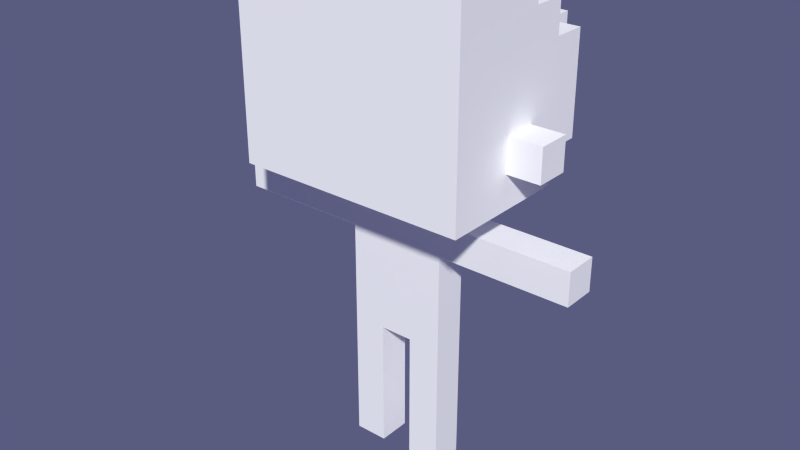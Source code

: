 # Source: motion_walk0.blend  (saved by Blender 2.76.0; exported with 4.5.12 LTS)
import bpy
from mathutils import Matrix  # noqa: F401  (used for matrix-valued properties, if any)

bpy.ops.wm.read_factory_settings(use_empty=True)
scene = bpy.context.scene
scene.name = 'Scene'

# ---- collections
col_collection_1 = bpy.data.collections.new('Collection 1'); scene.collection.children.link(col_collection_1)

# ---- materials (node trees are filled in below, after node groups)
mat_palette = bpy.data.materials.new('palette')
mat_palette.alpha_threshold = 0.0
mat_palette.use_transparent_shadow = False
mat_palette.diffuse_color = (1.0, 1.0, 1.0, 1.0)
mat_palette.specular_color = (0.0, 0.0, 0.0)
mat_palette.roughness = 0.5
mat_palette.specular_intensity = 1.0

# ---- material node trees

# ---- world
world_world = bpy.data.worlds.new('World'); scene.world = world_world
world_world.color = (0.1006, 0.104, 0.214)
world_world.use_sun_shadow = False
world_world.sun_shadow_jitter_overblur = 0.0
world_world.cycles.sampling_method = 'MANUAL'
world_world.cycles.sample_map_resolution = 256

# ---- meshes
me_base = bpy.data.meshes.new('base')
me_base.from_pydata([(-5.5, 8.0, 0.5), (-4.5, 11.0, 0.5), (-4.5, 10.0, -0.5), (-3.5, 9.0, 2.5), (-3.5, 10.0, 1.5), (-3.5, 9.0, 0.5), (-3.5, 9.0, -0.5), (-3.5, 10.0, -1.5), (-3.5, 11.0, 2.5), (-3.5, 11.0, -1.5), (-3.5, 12.0, 1.5), (-3.5, 12.0, 0.5), (-3.5, 11.0, 1.5), (-3.5, 11.0, -0.5), (-3.5, 12.0, -1.5), (-3.5, 11.0, -2.5), (-3.5, 13.0, 1.5), (-3.5, 13.0, -0.5), (-3.5, 12.0, -0.5), (-3.5, 13.0, -2.5), (-3.5, 13.0, 2.5), (-3.5, 14.0, 1.5), (-3.5, 13.0, 0.5), (-3.5, 14.0, -0.5), (-3.5, 15.0, 2.5), (-3.5, 14.0, 2.5), (-3.5, 15.0, 1.5), (-3.5, 14.0, 0.5), (-3.5, 15.0, 0.5), (-2.5, 10.0, -1.5), (-2.5, 11.0, -2.5), (-2.5, 10.0, -2.5), (-2.5, 12.0, -2.5), (-2.5, 11.0, -3.5), (-2.5, 13.0, -3.5), (-2.5, 14.0, -2.5), (-2.5, 15.0, -1.5), (-2.5, 14.0, -0.5), (-1.5, 0.0, 0.5), (-1.5, 3.0, 0.5), (-1.5, 4.0, -0.5), (-1.5, 5.0, 0.5), (-1.5, 6.0, 0.5), (-1.5, 6.0, -0.5), (-1.5, 7.0, -0.5), (-1.5, 14.0, -3.5), (-1.5, 13.0, -2.5), (-1.5, 15.0, -2.5), (-1.5, 14.0, -1.5), (-0.5, 9.0, 0.5), (0.5, 1.0, 0.5), (0.5, 1.0, -0.5), (0.5, 3.0, 0.5), (0.5, 4.0, 0.5), (0.5, 3.0, -0.5), (-0.5, 1.0, -0.5), (-0.5, 3.0, 0.5), (-0.5, 4.0, -0.5), (0.5, 8.0, 0.5), (0.5, 9.0, -0.5), (1.5, 1.0, 0.5), (1.5, 2.0, -0.5), (1.5, 2.0, 0.5), (1.5, 4.0, -0.5), (1.5, 5.0, 0.5), (1.5, 6.0, -0.5), (1.5, 7.0, 0.5), (1.5, 14.0, -1.5), (2.5, 9.0, -1.5), (2.5, 10.0, -3.5), (2.5, 11.0, -2.5), (2.5, 13.0, -2.5), (2.5, 14.0, -0.5), (2.5, 15.0, -1.5), (3.5, 9.0, 0.5), (3.5, 10.0, -0.5), (3.5, 9.0, -1.5), (3.5, 10.0, 2.5), (3.5, 11.0, 1.5), (3.5, 10.0, 1.5), (3.5, 11.0, -1.5), (3.5, 11.0, -0.5), (3.5, 12.0, 1.5), (3.5, 11.0, 0.5), (3.5, 12.0, -0.5), (3.5, 12.0, -1.5), (3.5, 11.0, -2.5), (3.5, 13.0, 0.5), (3.5, 12.0, 0.5), (3.5, 14.0, 1.5), (3.5, 13.0, 1.5), (3.5, 13.0, -0.5), (3.5, 14.0, -1.5), (3.5, 14.0, 2.5), (3.5, 15.0, 2.5), (3.5, 15.0, 1.5), (3.5, 14.0, 0.5), (3.5, 15.0, -0.5), (4.5, 11.0, 0.5), (-2.5, 9.0, 2.5), (-3.5, 10.0, 2.5), (-2.5, 11.0, 2.5), (-3.5, 12.0, 2.5), (-2.5, 14.0, 2.5), (-1.5, 10.0, 2.5), (-2.5, 10.0, 2.5), (-1.5, 13.0, 2.5), (-2.5, 12.0, 2.5), (-2.5, 13.0, 2.5), (-1.5, 15.0, 2.5), (-1.5, 9.0, 2.5), (-0.5, 10.0, 2.5), (-1.5, 11.0, 2.5), (-0.5, 12.0, 2.5), (-1.5, 12.0, 2.5), (-0.5, 14.0, 2.5), (-1.5, 14.0, 2.5), (0.5, 10.0, 2.5), (0.5, 11.0, 2.5), (-0.5, 11.0, 2.5), (0.5, 13.0, 2.5), (-0.5, 13.0, 2.5), (1.5, 9.0, 2.5), (1.5, 11.0, 2.5), (0.5, 12.0, 2.5), (1.5, 13.0, 2.5), (1.5, 14.0, 2.5), (0.5, 15.0, 2.5), (0.5, 14.0, 2.5), (1.5, 10.0, 2.5), (2.5, 11.0, 2.5), (1.5, 12.0, 2.5), (2.5, 10.0, 2.5), (3.5, 11.0, 2.5), (2.5, 12.0, 2.5), (3.5, 12.0, 2.5), (3.5, 13.0, 2.5), (2.5, 13.0, 2.5), (2.5, 14.0, 2.5), (-5.5, 7.0, 0.5), (-4.5, 8.0, 0.5), (-3.5, 10.0, 0.5), (-2.5, 8.0, 0.5), (-3.5, 8.0, 0.5), (-3.5, 7.0, 0.5), (-1.5, 8.0, 0.5), (-2.5, 7.0, 0.5), (-0.5, 0.0, 0.5), (-1.5, 1.0, 0.5), (-0.5, 1.0, 0.5), (-0.5, 2.0, 0.5), (-1.5, 2.0, 0.5), (-0.5, 5.0, 0.5), (-1.5, 4.0, 0.5), (-0.5, 7.0, 0.5), (-1.5, 7.0, 0.5), (0.5, 6.0, 0.5), (-0.5, 6.0, 0.5), (0.5, 7.0, 0.5), (-0.5, 8.0, 0.5), (1.5, 3.0, 0.5), (0.5, 2.0, 0.5), (1.5, 4.0, 0.5), (0.5, 5.0, 0.5), (1.5, 6.0, 0.5), (2.5, 8.0, 0.5), (1.5, 8.0, 0.5), (3.5, 7.0, 0.5), (2.5, 7.0, 0.5), (4.5, 8.0, 0.5), (3.5, 8.0, 0.5), (3.5, 10.0, 0.5), (5.5, 7.0, 0.5), (5.5, 8.0, 0.5), (-4.5, 8.0, -0.5), (-3.5, 7.0, -0.5), (-3.5, 8.0, -0.5), (-2.5, 15.0, -0.5), (-2.5, 7.0, -0.5), (-1.5, 8.0, -0.5), (-1.5, 0.0, -0.5), (-1.5, 1.0, -0.5), (-1.5, 2.0, -0.5), (-0.5, 2.0, -0.5), (-1.5, 3.0, -0.5), (-0.5, 3.0, -0.5), (-1.5, 5.0, -0.5), (-0.5, 7.0, -0.5), (-0.5, 5.0, -0.5), (0.5, 5.0, -0.5), (-0.5, 6.0, -0.5), (-0.5, 8.0, -0.5), (0.5, 7.0, -0.5), (1.5, 1.0, -0.5), (0.5, 2.0, -0.5), (1.5, 3.0, -0.5), (0.5, 4.0, -0.5), (1.5, 5.0, -0.5), (0.5, 6.0, -0.5), (0.5, 8.0, -0.5), (1.5, 7.0, -0.5), (2.5, 7.0, -0.5), (2.5, 8.0, -0.5), (4.5, 7.0, -0.5), (4.5, 10.0, -0.5), (4.5, 8.0, -0.5), (5.5, 8.0, -0.5), (-3.5, 9.0, -1.5), (-2.5, 9.0, -1.5), (-3.5, 13.0, -1.5), (-3.5, 14.0, -1.5), (-2.5, 13.0, -1.5), (-1.5, 15.0, -1.5), (3.5, 10.0, -1.5), (2.5, 13.0, -1.5), (3.5, 13.0, -1.5), (-3.5, 10.0, -2.5), (-3.5, 12.0, -2.5), (-2.5, 9.0, -2.5), (-1.5, 9.0, -2.5), (-2.5, 13.0, -2.5), (-1.5, 10.0, -2.5), (-1.5, 14.0, -2.5), (-0.5, 15.0, -2.5), (0.5, 9.0, -2.5), (0.5, 14.0, -2.5), (0.5, 10.0, -2.5), (0.5, 15.0, -2.5), (1.5, 13.0, -2.5), (1.5, 14.0, -2.5), (2.5, 14.0, -2.5), (2.5, 10.0, -2.5), (2.5, 12.0, -2.5), (3.5, 13.0, -2.5), (3.5, 12.0, -2.5), (-2.5, 10.0, -3.5), (-2.5, 12.0, -3.5), (-1.5, 11.0, -3.5), (-1.5, 13.0, -3.5), (-0.5, 10.0, -3.5), (-0.5, 12.0, -3.5), (-1.5, 12.0, -3.5), (-0.5, 13.0, -3.5), (-0.5, 14.0, -3.5), (0.5, 11.0, -3.5), (-0.5, 11.0, -3.5), (0.5, 13.0, -3.5), (0.5, 10.0, -3.5), (1.5, 12.0, -3.5), (0.5, 12.0, -3.5), (0.5, 14.0, -3.5), (1.5, 13.0, -3.5), (2.5, 11.0, -3.5), (1.5, 11.0, -3.5), (2.5, 12.0, -3.5), (-0.5, 0.0, -0.5), (0.5, 0.0, -0.5), (1.5, 0.0, -0.5), (1.5, 0.0, 0.5), (0.5, 0.0, 0.5), (-0.5, 4.0, 0.5), (-5.5, 7.0, -0.5), (-4.5, 7.0, -0.5), (-4.5, 7.0, 0.5), (3.5, 7.0, -0.5), (5.5, 7.0, -0.5), (4.5, 7.0, 0.5), (0.5, 9.0, 2.5), (-0.5, 9.0, 2.5), (0.5, 9.0, 1.5), (3.5, 9.0, 1.5), (3.5, 9.0, 2.5), (2.5, 9.0, 2.5), (-3.5, 9.0, 1.5), (-2.5, 9.0, 0.5), (-1.5, 9.0, 1.5), (-2.5, 9.0, 1.5), (0.5, 9.0, 0.5), (-0.5, 9.0, 1.5), (1.5, 9.0, 1.5), (2.5, 9.0, 1.5), (-1.5, 9.0, 0.5), (-1.5, 9.0, -0.5), (1.5, 9.0, 0.5), (2.5, 9.0, -0.5), (2.5, 9.0, 0.5), (-2.5, 9.0, -0.5), (-0.5, 9.0, -1.5), (-0.5, 9.0, -0.5), (1.5, 9.0, -1.5), (1.5, 9.0, -0.5), (3.5, 9.0, -0.5), (-1.5, 9.0, -1.5), (-0.5, 9.0, -2.5), (0.5, 9.0, -1.5), (1.5, 9.0, -2.5), (2.5, 9.0, -2.5), (-3.5, 10.0, -0.5), (-4.5, 10.0, 0.5), (4.5, 10.0, 0.5), (3.5, 10.0, -2.5), (2.5, 10.0, -1.5), (-1.5, 10.0, -3.5), (-0.5, 10.0, -2.5), (1.5, 10.0, -3.5), (1.5, 10.0, -2.5), (-5.5, 8.0, -0.5), (-2.5, 8.0, -0.5), (1.5, 8.0, -0.5), (3.5, 8.0, -0.5), (-3.5, 11.0, 0.5), (-4.5, 11.0, -0.5), (4.5, 11.0, -0.5), (2.5, 13.0, -3.5), (3.5, 14.0, -0.5), (-2.5, 14.0, -1.5), (2.5, 14.0, -1.5), (-0.5, 14.0, -2.5), (1.5, 14.0, -3.5), (-2.5, 15.0, 2.5), (-0.5, 15.0, 2.5), (0.5, 15.0, 1.5), (-0.5, 15.0, 1.5), (1.5, 15.0, 2.5), (2.5, 15.0, 2.5), (-2.5, 15.0, 1.5), (-1.5, 15.0, 1.5), (-0.5, 15.0, 0.5), (1.5, 15.0, 1.5), (2.5, 15.0, 1.5), (2.5, 15.0, 0.5), (-3.5, 15.0, -0.5), (-2.5, 15.0, 0.5), (-1.5, 15.0, 0.5), (0.5, 15.0, 0.5), (1.5, 15.0, 0.5), (0.5, 15.0, -0.5), (2.5, 15.0, -0.5), (3.5, 15.0, 0.5), (-1.5, 15.0, -0.5), (-0.5, 15.0, -1.5), (-0.5, 15.0, -0.5), (1.5, 15.0, -0.5), (0.5, 15.0, -1.5), (1.5, 15.0, -1.5), (1.5, 15.0, -2.5)], [], [(256, 257, 258, 259), (0, 306, 261, 139), (1, 311, 2, 298), (100, 4, 273, 3), (4, 141, 5, 273), (141, 297, 6, 5), (297, 7, 207, 6), (8, 12, 4, 100), (12, 310, 141, 4), (13, 9, 7, 297), (9, 15, 216, 7), (102, 10, 12, 8), (10, 11, 310, 12), (11, 18, 13, 310), (18, 14, 9, 13), (14, 217, 15, 9), (20, 16, 10, 102), (16, 22, 11, 10), (22, 17, 18, 11), (17, 209, 14, 18), (209, 19, 217, 14), (25, 21, 16, 20), (21, 27, 22, 16), (27, 23, 17, 22), (23, 210, 209, 17), (24, 26, 21, 25), (26, 28, 27, 21), (28, 331, 23, 27), (29, 31, 218, 208), (30, 33, 235, 31), (32, 236, 33, 30), (220, 34, 236, 32), (315, 35, 220, 211), (177, 36, 315, 37), (148, 181, 180, 38), (151, 182, 181, 148), (39, 184, 182, 151), (153, 40, 184, 39), (41, 186, 40, 153), (42, 43, 186, 41), (155, 44, 43, 42), (222, 45, 238, 46), (212, 47, 222, 48), (49, 288, 191, 159), (50, 51, 256, 259), (161, 194, 51, 50), (52, 54, 194, 161), (53, 196, 54, 52), (147, 255, 55, 149), (149, 55, 183, 150), (150, 183, 185, 56), (56, 185, 57, 260), (58, 199, 59, 277), (258, 257, 193, 60), (60, 193, 61, 62), (62, 61, 195, 160), (160, 195, 63, 162), (162, 63, 197, 64), (64, 197, 65, 164), (164, 65, 200, 66), (228, 251, 318, 229), (67, 229, 345, 344), (68, 296, 231, 301), (231, 69, 252, 70), (70, 252, 254, 232), (232, 254, 313, 71), (214, 71, 230, 316), (72, 316, 73, 337), (271, 270, 79, 77), (270, 74, 171, 79), (74, 291, 75, 171), (291, 76, 213, 75), (77, 79, 78, 133), (79, 171, 83, 78), (75, 213, 80, 81), (213, 300, 86, 80), (133, 78, 82, 135), (78, 83, 88, 82), (83, 81, 84, 88), (81, 80, 85, 84), (80, 86, 234, 85), (135, 82, 90, 136), (82, 88, 87, 90), (88, 84, 91, 87), (84, 85, 215, 91), (85, 234, 233, 215), (136, 90, 89, 93), (90, 87, 96, 89), (87, 91, 314, 96), (91, 215, 92, 314), (93, 89, 95, 94), (89, 96, 338, 95), (96, 314, 97, 338), (299, 204, 312, 98), (172, 265, 206, 173), (99, 105, 100, 3), (105, 101, 8, 100), (101, 107, 102, 8), (107, 108, 20, 102), (108, 103, 25, 20), (103, 319, 24, 25), (110, 104, 105, 99), (104, 112, 101, 105), (112, 114, 107, 101), (114, 106, 108, 107), (106, 116, 103, 108), (116, 109, 319, 103), (268, 111, 104, 110), (111, 119, 112, 104), (119, 113, 114, 112), (113, 121, 106, 114), (121, 115, 116, 106), (115, 320, 109, 116), (267, 117, 111, 268), (117, 118, 119, 111), (118, 124, 113, 119), (124, 120, 121, 113), (120, 128, 115, 121), (128, 127, 320, 115), (122, 129, 117, 267), (129, 123, 118, 117), (123, 131, 124, 118), (131, 125, 120, 124), (125, 126, 128, 120), (126, 323, 127, 128), (272, 132, 129, 122), (132, 130, 123, 129), (130, 134, 131, 123), (134, 137, 125, 131), (137, 138, 126, 125), (138, 324, 323, 126), (271, 77, 132, 272), (77, 133, 130, 132), (133, 135, 134, 130), (135, 136, 137, 134), (136, 93, 138, 137), (93, 94, 324, 138), (263, 140, 0, 139), (144, 143, 140, 263), (141, 310, 1, 298), (146, 142, 143, 144), (155, 145, 142, 146), (147, 149, 148, 38), (149, 150, 151, 148), (150, 56, 39, 151), (56, 260, 153, 39), (260, 152, 41, 153), (152, 157, 42, 41), (157, 154, 155, 42), (154, 159, 145, 155), (53, 163, 152, 260), (163, 156, 157, 152), (156, 158, 154, 157), (158, 58, 159, 154), (58, 277, 49, 159), (258, 60, 50, 259), (60, 62, 161, 50), (62, 160, 52, 161), (160, 162, 53, 52), (162, 64, 163, 53), (64, 164, 156, 163), (164, 66, 158, 156), (66, 166, 58, 158), (168, 165, 166, 66), (167, 170, 165, 168), (266, 169, 170, 167), (299, 98, 83, 171), (172, 173, 169, 266), (261, 306, 174, 262), (262, 174, 176, 175), (2, 311, 13, 297), (175, 176, 307, 178), (23, 331, 177, 37), (178, 307, 179, 44), (180, 181, 55, 255), (181, 182, 183, 55), (182, 184, 185, 183), (184, 40, 57, 185), (40, 186, 188, 57), (186, 43, 190, 188), (43, 44, 187, 190), (44, 179, 191, 187), (57, 188, 189, 196), (188, 190, 198, 189), (190, 187, 192, 198), (187, 191, 199, 192), (191, 288, 59, 199), (256, 51, 193, 257), (51, 194, 61, 193), (194, 54, 195, 61), (54, 196, 63, 195), (196, 189, 197, 63), (189, 198, 65, 197), (198, 192, 200, 65), (192, 199, 308, 200), (200, 308, 202, 201), (201, 202, 309, 264), (72, 337, 97, 314), (264, 309, 205, 203), (75, 81, 312, 204), (203, 205, 206, 265), (207, 7, 29, 208), (209, 210, 315, 211), (315, 36, 212, 48), (67, 344, 73, 316), (68, 301, 213, 76), (214, 316, 92, 215), (216, 15, 30, 31), (15, 217, 32, 30), (217, 19, 220, 32), (218, 31, 221, 219), (220, 35, 222, 46), (219, 221, 303, 293), (222, 47, 223, 317), (293, 303, 226, 224), (317, 223, 227, 225), (224, 226, 305, 295), (225, 227, 345, 229), (295, 305, 231, 296), (228, 229, 230, 71), (231, 70, 86, 300), (70, 232, 234, 86), (232, 71, 233, 234), (235, 33, 237, 302), (33, 236, 241, 237), (236, 34, 238, 241), (302, 237, 245, 239), (237, 241, 240, 245), (241, 238, 242, 240), (238, 45, 243, 242), (239, 245, 244, 247), (245, 240, 249, 244), (240, 242, 246, 249), (242, 243, 250, 246), (247, 244, 253, 304), (244, 249, 248, 253), (249, 246, 251, 248), (246, 250, 318, 251), (304, 253, 252, 69), (253, 248, 254, 252), (248, 251, 313, 254), (180, 255, 147, 38), (57, 196, 53, 260), (261, 262, 263, 139), (262, 175, 144, 263), (175, 178, 146, 144), (178, 44, 155, 146), (200, 201, 168, 66), (201, 264, 167, 168), (264, 203, 266, 167), (203, 265, 172, 266), (273, 276, 99, 3), (276, 275, 110, 99), (275, 278, 268, 110), (278, 269, 267, 268), (269, 279, 122, 267), (279, 280, 272, 122), (280, 270, 271, 272), (5, 274, 276, 273), (274, 281, 275, 276), (281, 49, 278, 275), (49, 277, 269, 278), (277, 283, 279, 269), (283, 285, 280, 279), (285, 74, 270, 280), (6, 286, 274, 5), (286, 282, 281, 274), (282, 288, 49, 281), (59, 290, 283, 277), (290, 284, 285, 283), (284, 291, 74, 285), (207, 208, 286, 6), (208, 292, 282, 286), (292, 287, 288, 282), (287, 294, 59, 288), (294, 289, 290, 59), (289, 68, 284, 290), (68, 76, 291, 284), (218, 219, 292, 208), (219, 293, 287, 292), (293, 224, 294, 287), (224, 295, 289, 294), (295, 296, 68, 289), (2, 297, 141, 298), (75, 204, 299, 171), (216, 31, 29, 7), (231, 300, 213, 301), (235, 302, 221, 31), (302, 239, 303, 221), (239, 247, 226, 303), (247, 304, 305, 226), (304, 69, 231, 305), (0, 140, 174, 306), (140, 143, 176, 174), (143, 142, 307, 176), (142, 145, 179, 307), (145, 159, 191, 179), (58, 166, 308, 199), (166, 165, 202, 308), (165, 170, 309, 202), (170, 169, 205, 309), (169, 173, 206, 205), (1, 310, 13, 311), (83, 98, 312, 81), (209, 211, 220, 19), (214, 215, 233, 71), (220, 46, 238, 34), (228, 71, 313, 251), (23, 37, 315, 210), (72, 314, 92, 316), (315, 48, 222, 35), (67, 316, 230, 229), (222, 317, 243, 45), (317, 225, 250, 243), (225, 229, 318, 250), (24, 319, 325, 26), (319, 109, 326, 325), (109, 320, 322, 326), (320, 127, 321, 322), (127, 323, 328, 321), (323, 324, 329, 328), (324, 94, 95, 329), (26, 325, 332, 28), (325, 326, 333, 332), (326, 322, 327, 333), (322, 321, 334, 327), (321, 328, 335, 334), (328, 329, 330, 335), (329, 95, 338, 330), (28, 332, 177, 331), (332, 333, 339, 177), (333, 327, 341, 339), (327, 334, 336, 341), (334, 335, 342, 336), (335, 330, 337, 342), (330, 338, 97, 337), (177, 339, 212, 36), (339, 341, 340, 212), (341, 336, 343, 340), (336, 342, 344, 343), (342, 337, 73, 344), (212, 340, 223, 47), (340, 343, 227, 223), (343, 344, 345, 227)])
_uv = me_base.uv_layers.new(name='UVMap')
_uv.uv.foreach_set('vector', [0.0332, 0.5, 0.0332, 0.5, 0.0332, 0.5, 0.0332, 0.5, 0.0332, 0.5, 0.0332, 0.5, 0.0332, 0.5, 0.0332, 0.5, 0.0332, 0.5, 0.0332, 0.5, 0.0332, 0.5, 0.0332, 0.5, 0.05664, 0.5, 0.05664, 0.5, 0.05664, 0.5, 0.05664, 0.5, 0.0332, 0.5, 0.0332, 0.5, 0.0332, 0.5, 0.0332, 0.5, 0.0332, 0.5, 0.0332, 0.5, 0.0332, 0.5, 0.0332, 0.5, 0.0332, 0.5, 0.0332, 0.5, 0.0332, 0.5, 0.0332, 0.5, 0.0332, 0.5, 0.0332, 0.5, 0.0332, 0.5, 0.0332, 0.5, 0.0332, 0.5, 0.0332, 0.5, 0.0332, 0.5, 0.0332, 0.5, 0.0332, 0.5, 0.0332, 0.5, 0.0332, 0.5, 0.0332, 0.5, 0.0332, 0.5, 0.0332, 0.5, 0.0332, 0.5, 0.0332, 0.5, 0.0332, 0.5, 0.0332, 0.5, 0.0332, 0.5, 0.0332, 0.5, 0.0332, 0.5, 0.0332, 0.5, 0.0332, 0.5, 0.0332, 0.5, 0.0332, 0.5, 0.0332, 0.5, 0.0332, 0.5, 0.0332, 0.5, 0.0332, 0.5, 0.0332, 0.5, 0.0332, 0.5, 0.0332, 0.5, 0.0332, 0.5, 0.0332, 0.5, 0.0332, 0.5, 0.0332, 0.5, 0.0332, 0.5, 0.0332, 0.5, 0.0332, 0.5, 0.0332, 0.5, 0.0332, 0.5, 0.0332, 0.5, 0.0332, 0.5, 0.0332, 0.5, 0.0332, 0.5, 0.0332, 0.5, 0.0332, 0.5, 0.0332, 0.5, 0.0332, 0.5, 0.0332, 0.5, 0.0332, 0.5, 0.0332, 0.5, 0.0332, 0.5, 0.0332, 0.5, 0.0332, 0.5, 0.0332, 0.5, 0.0332, 0.5, 0.0332, 0.5, 0.0332, 0.5, 0.0332, 0.5, 0.0332, 0.5, 0.0332, 0.5, 0.0332, 0.5, 0.0332, 0.5, 0.0332, 0.5, 0.0332, 0.5, 0.0332, 0.5, 0.0332, 0.5, 0.0332, 0.5, 0.0332, 0.5, 0.0332, 0.5, 0.0332, 0.5, 0.0332, 0.5, 0.0332, 0.5, 0.0332, 0.5, 0.0332, 0.5, 0.0332, 0.5, 0.0332, 0.5, 0.0332, 0.5, 0.0332, 0.5, 0.0332, 0.5, 0.0332, 0.5, 0.0332, 0.5, 0.0332, 0.5, 0.0332, 0.5, 0.0332, 0.5, 0.0332, 0.5, 0.0332, 0.5, 0.0332, 0.5, 0.0332, 0.5, 0.0332, 0.5, 0.0332, 0.5, 0.0332, 0.5, 0.0332, 0.5, 0.0332, 0.5, 0.0332, 0.5, 0.0332, 0.5, 0.0332, 0.5, 0.0332, 0.5, 0.0332, 0.5, 0.0332, 0.5, 0.0332, 0.5, 0.0332, 0.5, 0.0332, 0.5, 0.0332, 0.5, 0.0332, 0.5, 0.0332, 0.5, 0.0332, 0.5, 0.0332, 0.5, 0.0332, 0.5, 0.0332, 0.5, 0.0332, 0.5, 0.0332, 0.5, 0.0332, 0.5, 0.0332, 0.5, 0.0332, 0.5, 0.0332, 0.5, 0.0332, 0.5, 0.0332, 0.5, 0.0332, 0.5, 0.9629, 0.5, 0.9629, 0.5, 0.9629, 0.5, 0.9629, 0.5, 0.9629, 0.5, 0.9629, 0.5, 0.9629, 0.5, 0.9629, 0.5, 0.9629, 0.5, 0.9629, 0.5, 0.9629, 0.5, 0.9629, 0.5, 0.9629, 0.5, 0.9629, 0.5, 0.9629, 0.5, 0.9629, 0.5, 0.0332, 0.5, 0.0332, 0.5, 0.0332, 0.5, 0.0332, 0.5, 0.0332, 0.5, 0.0332, 0.5, 0.0332, 0.5, 0.0332, 0.5, 0.0332, 0.5, 0.0332, 0.5, 0.0332, 0.5, 0.0332, 0.5, 0.0332, 0.5, 0.0332, 0.5, 0.0332, 0.5, 0.0332, 0.5, 0.0332, 0.5, 0.0332, 0.5, 0.0332, 0.5, 0.0332, 0.5, 0.0332, 0.5, 0.0332, 0.5, 0.0332, 0.5, 0.0332, 0.5, 0.9629, 0.5, 0.9629, 0.5, 0.9629, 0.5, 0.9629, 0.5, 0.0332, 0.5, 0.0332, 0.5, 0.0332, 0.5, 0.0332, 0.5, 0.0332, 0.5, 0.0332, 0.5, 0.0332, 0.5, 0.0332, 0.5, 0.0332, 0.5, 0.0332, 0.5, 0.0332, 0.5, 0.0332, 0.5, 0.9629, 0.5, 0.9629, 0.5, 0.9629, 0.5, 0.9629, 0.5, 0.0332, 0.5, 0.0332, 0.5, 0.0332, 0.5, 0.0332, 0.5, 0.0332, 0.5, 0.0332, 0.5, 0.0332, 0.5, 0.0332, 0.5, 0.0332, 0.5, 0.0332, 0.5, 0.0332, 0.5, 0.0332, 0.5, 0.0332, 0.5, 0.0332, 0.5, 0.0332, 0.5, 0.0332, 0.5, 0.9629, 0.5, 0.9629, 0.5, 0.9629, 0.5, 0.9629, 0.5, 0.9629, 0.5, 0.9629, 0.5, 0.9629, 0.5, 0.9629, 0.5, 0.9629, 0.5, 0.9629, 0.5, 0.9629, 0.5, 0.9629, 0.5, 0.9629, 0.5, 0.9629, 0.5, 0.9629, 0.5, 0.9629, 0.5, 0.0332, 0.5, 0.0332, 0.5, 0.0332, 0.5, 0.0332, 0.5, 0.0332, 0.5, 0.0332, 0.5, 0.0332, 0.5, 0.0332, 0.5, 0.0332, 0.5, 0.0332, 0.5, 0.0332, 0.5, 0.0332, 0.5, 0.0332, 0.5, 0.0332, 0.5, 0.0332, 0.5, 0.0332, 0.5, 0.0332, 0.5, 0.0332, 0.5, 0.0332, 0.5, 0.0332, 0.5, 0.0332, 0.5, 0.0332, 0.5, 0.0332, 0.5, 0.0332, 0.5, 0.0332, 0.5, 0.0332, 0.5, 0.0332, 0.5, 0.0332, 0.5, 0.0332, 0.5, 0.0332, 0.5, 0.0332, 0.5, 0.0332, 0.5, 0.05664, 0.5, 0.05664, 0.5, 0.05664, 0.5, 0.05664, 0.5, 0.0332, 0.5, 0.0332, 0.5, 0.0332, 0.5, 0.0332, 0.5, 0.0332, 0.5, 0.0332, 0.5, 0.0332, 0.5, 0.0332, 0.5, 0.0332, 0.5, 0.0332, 0.5, 0.0332, 0.5, 0.0332, 0.5, 0.0332, 0.5, 0.0332, 0.5, 0.0332, 0.5, 0.0332, 0.5, 0.0332, 0.5, 0.0332, 0.5, 0.0332, 0.5, 0.0332, 0.5, 0.0332, 0.5, 0.0332, 0.5, 0.0332, 0.5, 0.0332, 0.5, 0.0332, 0.5, 0.0332, 0.5, 0.0332, 0.5, 0.0332, 0.5, 0.0332, 0.5, 0.0332, 0.5, 0.0332, 0.5, 0.0332, 0.5, 0.0332, 0.5, 0.0332, 0.5, 0.0332, 0.5, 0.0332, 0.5, 0.0332, 0.5, 0.0332, 0.5, 0.0332, 0.5, 0.0332, 0.5, 0.0332, 0.5, 0.0332, 0.5, 0.0332, 0.5, 0.0332, 0.5, 0.0332, 0.5, 0.0332, 0.5, 0.0332, 0.5, 0.0332, 0.5, 0.0332, 0.5, 0.0332, 0.5, 0.0332, 0.5, 0.0332, 0.5, 0.0332, 0.5, 0.0332, 0.5, 0.0332, 0.5, 0.0332, 0.5, 0.0332, 0.5, 0.0332, 0.5, 0.0332, 0.5, 0.0332, 0.5, 0.0332, 0.5, 0.0332, 0.5, 0.0332, 0.5, 0.0332, 0.5, 0.0332, 0.5, 0.0332, 0.5, 0.0332, 0.5, 0.0332, 0.5, 0.0332, 0.5, 0.0332, 0.5, 0.0332, 0.5, 0.0332, 0.5, 0.0332, 0.5, 0.0332, 0.5, 0.0332, 0.5, 0.0332, 0.5, 0.0332, 0.5, 0.0332, 0.5, 0.0332, 0.5, 0.0332, 0.5, 0.0332, 0.5, 0.0332, 0.5, 0.0332, 0.5, 0.0332, 0.5, 0.0332, 0.5, 0.0332, 0.5, 0.0332, 0.5, 0.0332, 0.5, 0.0332, 0.5, 0.0332, 0.5, 0.0332, 0.5, 0.0332, 0.5, 0.0332, 0.5, 0.0332, 0.5, 0.0332, 0.5, 0.0332, 0.5, 0.0332, 0.5, 0.0332, 0.5, 0.0332, 0.5, 0.0332, 0.5, 0.0332, 0.5, 0.0332, 0.5, 0.0332, 0.5, 0.0332, 0.5, 0.05664, 0.5, 0.05664, 0.5, 0.05664, 0.5, 0.05664, 0.5, 0.0332, 0.5, 0.0332, 0.5, 0.0332, 0.5, 0.0332, 0.5, 0.0332, 0.5, 0.0332, 0.5, 0.0332, 0.5, 0.0332, 0.5, 0.0332, 0.5, 0.0332, 0.5, 0.0332, 0.5, 0.0332, 0.5, 0.0332, 0.5, 0.0332, 0.5, 0.0332, 0.5, 0.0332, 0.5, 0.0332, 0.5, 0.0332, 0.5, 0.0332, 0.5, 0.0332, 0.5, 0.0332, 0.5, 0.0332, 0.5, 0.0332, 0.5, 0.0332, 0.5, 0.9941, 0.5, 0.9941, 0.5, 0.9941, 0.5, 0.9941, 0.5, 0.9941, 0.5, 0.9941, 0.5, 0.9941, 0.5, 0.9941, 0.5, 0.0332, 0.5, 0.0332, 0.5, 0.0332, 0.5, 0.0332, 0.5, 0.0332, 0.5, 0.0332, 0.5, 0.0332, 0.5, 0.0332, 0.5, 0.0332, 0.5, 0.0332, 0.5, 0.0332, 0.5, 0.0332, 0.5, 0.0332, 0.5, 0.0332, 0.5, 0.0332, 0.5, 0.0332, 0.5, 0.0332, 0.5, 0.0332, 0.5, 0.0332, 0.5, 0.0332, 0.5, 0.0332, 0.5, 0.0332, 0.5, 0.0332, 0.5, 0.0332, 0.5, 0.0332, 0.5, 0.0332, 0.5, 0.0332, 0.5, 0.0332, 0.5, 0.0332, 0.5, 0.0332, 0.5, 0.0332, 0.5, 0.0332, 0.5, 0.0332, 0.5, 0.0332, 0.5, 0.0332, 0.5, 0.0332, 0.5, 0.0332, 0.5, 0.0332, 0.5, 0.0332, 0.5, 0.0332, 0.5, 0.0332, 0.5, 0.0332, 0.5, 0.0332, 0.5, 0.0332, 0.5, 0.0332, 0.5, 0.0332, 0.5, 0.0332, 0.5, 0.0332, 0.5, 0.0332, 0.5, 0.0332, 0.5, 0.0332, 0.5, 0.0332, 0.5, 0.0332, 0.5, 0.0332, 0.5, 0.0332, 0.5, 0.0332, 0.5, 0.0332, 0.5, 0.0332, 0.5, 0.0332, 0.5, 0.0332, 0.5, 0.0332, 0.5, 0.0332, 0.5, 0.0332, 0.5, 0.0332, 0.5, 0.0332, 0.5, 0.0332, 0.5, 0.0332, 0.5, 0.0332, 0.5, 0.0332, 0.5, 0.0332, 0.5, 0.0332, 0.5, 0.0332, 0.5, 0.0332, 0.5, 0.0332, 0.5, 0.0332, 0.5, 0.0332, 0.5, 0.0332, 0.5, 0.0332, 0.5, 0.0332, 0.5, 0.0332, 0.5, 0.0332, 0.5, 0.0332, 0.5, 0.0332, 0.5, 0.0332, 0.5, 0.0332, 0.5, 0.0332, 0.5, 0.0332, 0.5, 0.0332, 0.5, 0.9941, 0.5, 0.9941, 0.5, 0.9941, 0.5, 0.9941, 0.5, 0.9941, 0.5, 0.9941, 0.5, 0.9941, 0.5, 0.9941, 0.5, 0.0332, 0.5, 0.0332, 0.5, 0.0332, 0.5, 0.0332, 0.5, 0.0332, 0.5, 0.0332, 0.5, 0.0332, 0.5, 0.0332, 0.5, 0.0332, 0.5, 0.0332, 0.5, 0.0332, 0.5, 0.0332, 0.5, 0.05664, 0.5, 0.05664, 0.5, 0.05664, 0.5, 0.05664, 0.5, 0.0332, 0.5, 0.0332, 0.5, 0.0332, 0.5, 0.0332, 0.5, 0.0332, 0.5, 0.0332, 0.5, 0.0332, 0.5, 0.0332, 0.5, 0.0332, 0.5, 0.0332, 0.5, 0.0332, 0.5, 0.0332, 0.5, 0.0332, 0.5, 0.0332, 0.5, 0.0332, 0.5, 0.0332, 0.5, 0.0332, 0.5, 0.0332, 0.5, 0.0332, 0.5, 0.0332, 0.5, 0.0332, 0.5, 0.0332, 0.5, 0.0332, 0.5, 0.0332, 0.5, 0.0332, 0.5, 0.0332, 0.5, 0.0332, 0.5, 0.0332, 0.5, 0.0332, 0.5, 0.0332, 0.5, 0.0332, 0.5, 0.0332, 0.5, 0.0332, 0.5, 0.0332, 0.5, 0.0332, 0.5, 0.0332, 0.5, 0.0332, 0.5, 0.0332, 0.5, 0.0332, 0.5, 0.0332, 0.5, 0.0332, 0.5, 0.0332, 0.5, 0.0332, 0.5, 0.0332, 0.5, 0.0332, 0.5, 0.0332, 0.5, 0.0332, 0.5, 0.0332, 0.5, 0.0332, 0.5, 0.0332, 0.5, 0.0332, 0.5, 0.0332, 0.5, 0.9629, 0.5, 0.9629, 0.5, 0.9629, 0.5, 0.9629, 0.5, 0.9629, 0.5, 0.9629, 0.5, 0.9629, 0.5, 0.9629, 0.5, 0.9629, 0.5, 0.9629, 0.5, 0.9629, 0.5, 0.9629, 0.5, 0.9629, 0.5, 0.9629, 0.5, 0.9629, 0.5, 0.9629, 0.5, 0.9629, 0.5, 0.9629, 0.5, 0.9629, 0.5, 0.9629, 0.5, 0.9629, 0.5, 0.9629, 0.5, 0.9629, 0.5, 0.9629, 0.5, 0.9629, 0.5, 0.9629, 0.5, 0.9629, 0.5, 0.9629, 0.5, 0.9629, 0.5, 0.9629, 0.5, 0.9629, 0.5, 0.9629, 0.5, 0.9629, 0.5, 0.9629, 0.5, 0.9629, 0.5, 0.9629, 0.5, 0.0332, 0.5, 0.0332, 0.5, 0.0332, 0.5, 0.0332, 0.5, 0.0332, 0.5, 0.0332, 0.5, 0.0332, 0.5, 0.0332, 0.5, 0.0332, 0.5, 0.0332, 0.5, 0.0332, 0.5, 0.0332, 0.5, 0.0332, 0.5, 0.0332, 0.5, 0.0332, 0.5, 0.0332, 0.5, 0.9629, 0.5, 0.9629, 0.5, 0.9629, 0.5, 0.9629, 0.5, 0.9629, 0.5, 0.9629, 0.5, 0.9629, 0.5, 0.9629, 0.5, 0.9629, 0.5, 0.9629, 0.5, 0.9629, 0.5, 0.9629, 0.5, 0.9629, 0.5, 0.9629, 0.5, 0.9629, 0.5, 0.9629, 0.5, 0.9629, 0.5, 0.9629, 0.5, 0.9629, 0.5, 0.9629, 0.5, 0.0332, 0.5, 0.0332, 0.5, 0.0332, 0.5, 0.0332, 0.5, 0.0332, 0.5, 0.0332, 0.5, 0.0332, 0.5, 0.0332, 0.5, 0.0332, 0.5, 0.0332, 0.5, 0.0332, 0.5, 0.0332, 0.5, 0.0332, 0.5, 0.0332, 0.5, 0.0332, 0.5, 0.0332, 0.5, 0.0332, 0.5, 0.0332, 0.5, 0.0332, 0.5, 0.0332, 0.5, 0.0332, 0.5, 0.0332, 0.5, 0.0332, 0.5, 0.0332, 0.5, 0.0332, 0.5, 0.0332, 0.5, 0.0332, 0.5, 0.0332, 0.5, 0.0332, 0.5, 0.0332, 0.5, 0.0332, 0.5, 0.0332, 0.5, 0.0332, 0.5, 0.0332, 0.5, 0.0332, 0.5, 0.0332, 0.5, 0.0332, 0.5, 0.0332, 0.5, 0.0332, 0.5, 0.0332, 0.5, 0.0332, 0.5, 0.0332, 0.5, 0.0332, 0.5, 0.0332, 0.5, 0.0332, 0.5, 0.0332, 0.5, 0.0332, 0.5, 0.0332, 0.5, 0.0332, 0.5, 0.0332, 0.5, 0.0332, 0.5, 0.0332, 0.5, 0.0332, 0.5, 0.0332, 0.5, 0.0332, 0.5, 0.0332, 0.5, 0.9629, 0.5, 0.9629, 0.5, 0.9629, 0.5, 0.9629, 0.5, 0.9629, 0.5, 0.9629, 0.5, 0.9629, 0.5, 0.9629, 0.5, 0.9629, 0.5, 0.9629, 0.5, 0.9629, 0.5, 0.9629, 0.5, 0.9629, 0.5, 0.9629, 0.5, 0.9629, 0.5, 0.9629, 0.5, 0.9629, 0.5, 0.9629, 0.5, 0.9629, 0.5, 0.9629, 0.5, 0.9629, 0.5, 0.9629, 0.5, 0.9629, 0.5, 0.9629, 0.5, 0.9629, 0.5, 0.9629, 0.5, 0.9629, 0.5, 0.9629, 0.5, 0.9629, 0.5, 0.9629, 0.5, 0.9629, 0.5, 0.9629, 0.5, 0.9629, 0.5, 0.9629, 0.5, 0.9629, 0.5, 0.9629, 0.5, 0.0332, 0.5, 0.0332, 0.5, 0.0332, 0.5, 0.0332, 0.5, 0.0332, 0.5, 0.0332, 0.5, 0.0332, 0.5, 0.0332, 0.5, 0.0332, 0.5, 0.0332, 0.5, 0.0332, 0.5, 0.0332, 0.5, 0.0332, 0.5, 0.0332, 0.5, 0.0332, 0.5, 0.0332, 0.5, 0.9629, 0.5, 0.9629, 0.5, 0.9629, 0.5, 0.9629, 0.5, 0.9629, 0.5, 0.9629, 0.5, 0.9629, 0.5, 0.9629, 0.5, 0.9629, 0.5, 0.9629, 0.5, 0.9629, 0.5, 0.9629, 0.5, 0.9629, 0.5, 0.9629, 0.5, 0.9629, 0.5, 0.9629, 0.5, 0.9629, 0.5, 0.9629, 0.5, 0.9629, 0.5, 0.9629, 0.5, 0.0332, 0.5, 0.0332, 0.5, 0.0332, 0.5, 0.0332, 0.5, 0.0332, 0.5, 0.0332, 0.5, 0.0332, 0.5, 0.0332, 0.5, 0.0332, 0.5, 0.0332, 0.5, 0.0332, 0.5, 0.0332, 0.5, 0.0332, 0.5, 0.0332, 0.5, 0.0332, 0.5, 0.0332, 0.5, 0.0332, 0.5, 0.0332, 0.5, 0.0332, 0.5, 0.0332, 0.5, 0.0332, 0.5, 0.0332, 0.5, 0.0332, 0.5, 0.0332, 0.5, 0.0332, 0.5, 0.0332, 0.5, 0.0332, 0.5, 0.0332, 0.5, 0.0332, 0.5, 0.0332, 0.5, 0.0332, 0.5, 0.0332, 0.5, 0.0332, 0.5, 0.0332, 0.5, 0.0332, 0.5, 0.0332, 0.5, 0.0332, 0.5, 0.0332, 0.5, 0.0332, 0.5, 0.0332, 0.5, 0.0332, 0.5, 0.0332, 0.5, 0.0332, 0.5, 0.0332, 0.5, 0.0332, 0.5, 0.0332, 0.5, 0.0332, 0.5, 0.0332, 0.5, 0.0332, 0.5, 0.0332, 0.5, 0.0332, 0.5, 0.0332, 0.5, 0.0332, 0.5, 0.0332, 0.5, 0.0332, 0.5, 0.0332, 0.5, 0.0332, 0.5, 0.0332, 0.5, 0.0332, 0.5, 0.0332, 0.5, 0.0332, 0.5, 0.0332, 0.5, 0.0332, 0.5, 0.0332, 0.5, 0.0332, 0.5, 0.0332, 0.5, 0.0332, 0.5, 0.0332, 0.5, 0.0332, 0.5, 0.0332, 0.5, 0.0332, 0.5, 0.0332, 0.5, 0.0332, 0.5, 0.0332, 0.5, 0.0332, 0.5, 0.0332, 0.5, 0.0332, 0.5, 0.0332, 0.5, 0.0332, 0.5, 0.0332, 0.5, 0.0332, 0.5, 0.0332, 0.5, 0.0332, 0.5, 0.0332, 0.5, 0.0332, 0.5, 0.0332, 0.5, 0.0332, 0.5, 0.0332, 0.5, 0.0332, 0.5, 0.0332, 0.5, 0.0332, 0.5, 0.0332, 0.5, 0.0332, 0.5, 0.0332, 0.5, 0.0332, 0.5, 0.0332, 0.5, 0.0332, 0.5, 0.0332, 0.5, 0.0332, 0.5, 0.0332, 0.5, 0.0332, 0.5, 0.0332, 0.5, 0.0332, 0.5, 0.0332, 0.5, 0.0332, 0.5, 0.0332, 0.5, 0.0332, 0.5, 0.0332, 0.5, 0.0332, 0.5, 0.0332, 0.5, 0.0332, 0.5, 0.0332, 0.5, 0.0332, 0.5, 0.0332, 0.5, 0.0332, 0.5, 0.0332, 0.5, 0.0332, 0.5, 0.0332, 0.5, 0.0332, 0.5, 0.0332, 0.5, 0.0332, 0.5, 0.0332, 0.5, 0.0332, 0.5, 0.0332, 0.5, 0.0332, 0.5, 0.0332, 0.5, 0.0332, 0.5, 0.0332, 0.5, 0.0332, 0.5, 0.0332, 0.5, 0.0332, 0.5, 0.0332, 0.5, 0.0332, 0.5, 0.0332, 0.5, 0.0332, 0.5, 0.0332, 0.5, 0.0332, 0.5, 0.0332, 0.5, 0.0332, 0.5, 0.0332, 0.5, 0.0332, 0.5, 0.0332, 0.5, 0.0332, 0.5, 0.0332, 0.5, 0.0332, 0.5, 0.0332, 0.5, 0.0332, 0.5, 0.0332, 0.5, 0.0332, 0.5, 0.0332, 0.5, 0.0332, 0.5, 0.0332, 0.5, 0.0332, 0.5, 0.0332, 0.5, 0.0332, 0.5, 0.0332, 0.5, 0.0332, 0.5, 0.0332, 0.5, 0.0332, 0.5, 0.0332, 0.5, 0.0332, 0.5, 0.0332, 0.5, 0.0332, 0.5, 0.0332, 0.5, 0.0332, 0.5, 0.0332, 0.5, 0.0332, 0.5, 0.0332, 0.5, 0.0332, 0.5, 0.0332, 0.5, 0.0332, 0.5, 0.0332, 0.5, 0.0332, 0.5, 0.0332, 0.5, 0.0332, 0.5, 0.0332, 0.5, 0.0332, 0.5, 0.0332, 0.5, 0.0332, 0.5, 0.0332, 0.5, 0.0332, 0.5, 0.0332, 0.5, 0.0332, 0.5, 0.0332, 0.5, 0.0332, 0.5, 0.0332, 0.5, 0.0332, 0.5, 0.0332, 0.5, 0.9629, 0.5, 0.9629, 0.5, 0.9629, 0.5, 0.9629, 0.5, 0.0332, 0.5, 0.0332, 0.5, 0.0332, 0.5, 0.0332, 0.5, 0.0332, 0.5, 0.0332, 0.5, 0.0332, 0.5, 0.0332, 0.5, 0.0332, 0.5, 0.0332, 0.5, 0.0332, 0.5, 0.0332, 0.5, 0.0332, 0.5, 0.0332, 0.5, 0.0332, 0.5, 0.0332, 0.5, 0.0332, 0.5, 0.0332, 0.5, 0.0332, 0.5, 0.0332, 0.5, 0.0332, 0.5, 0.0332, 0.5, 0.0332, 0.5, 0.0332, 0.5, 0.0332, 0.5, 0.0332, 0.5, 0.0332, 0.5, 0.0332, 0.5, 0.0332, 0.5, 0.0332, 0.5, 0.0332, 0.5, 0.0332, 0.5, 0.05664, 0.5, 0.05664, 0.5, 0.05664, 0.5, 0.05664, 0.5, 0.0332, 0.5, 0.0332, 0.5, 0.0332, 0.5, 0.0332, 0.5, 0.0332, 0.5, 0.0332, 0.5, 0.0332, 0.5, 0.0332, 0.5, 0.0332, 0.5, 0.0332, 0.5, 0.0332, 0.5, 0.0332, 0.5, 0.0332, 0.5, 0.0332, 0.5, 0.0332, 0.5, 0.0332, 0.5, 0.0332, 0.5, 0.0332, 0.5, 0.0332, 0.5, 0.0332, 0.5, 0.05664, 0.5, 0.05664, 0.5, 0.05664, 0.5, 0.05664, 0.5, 0.0332, 0.5, 0.0332, 0.5, 0.0332, 0.5, 0.0332, 0.5, 0.0332, 0.5, 0.0332, 0.5, 0.0332, 0.5, 0.0332, 0.5, 0.0332, 0.5, 0.0332, 0.5, 0.0332, 0.5, 0.0332, 0.5, 0.0332, 0.5, 0.0332, 0.5, 0.0332, 0.5, 0.0332, 0.5, 0.0332, 0.5, 0.0332, 0.5, 0.0332, 0.5, 0.0332, 0.5, 0.0332, 0.5, 0.0332, 0.5, 0.0332, 0.5, 0.0332, 0.5, 0.0332, 0.5, 0.0332, 0.5, 0.0332, 0.5, 0.0332, 0.5, 0.0332, 0.5, 0.0332, 0.5, 0.0332, 0.5, 0.0332, 0.5, 0.0332, 0.5, 0.0332, 0.5, 0.0332, 0.5, 0.0332, 0.5, 0.0332, 0.5, 0.0332, 0.5, 0.0332, 0.5, 0.0332, 0.5, 0.0332, 0.5, 0.0332, 0.5, 0.0332, 0.5, 0.0332, 0.5, 0.0332, 0.5, 0.0332, 0.5, 0.0332, 0.5, 0.0332, 0.5, 0.0332, 0.5, 0.0332, 0.5, 0.0332, 0.5, 0.0332, 0.5, 0.0332, 0.5, 0.0332, 0.5, 0.0332, 0.5, 0.0332, 0.5, 0.0332, 0.5, 0.0332, 0.5, 0.0332, 0.5, 0.0332, 0.5, 0.0332, 0.5, 0.0332, 0.5, 0.0332, 0.5, 0.0332, 0.5, 0.0332, 0.5, 0.0332, 0.5, 0.0332, 0.5, 0.0332, 0.5, 0.0332, 0.5, 0.0332, 0.5, 0.0332, 0.5, 0.0332, 0.5, 0.0332, 0.5, 0.0332, 0.5, 0.0332, 0.5, 0.0332, 0.5, 0.0332, 0.5, 0.0332, 0.5, 0.0332, 0.5, 0.0332, 0.5, 0.0332, 0.5, 0.0332, 0.5, 0.0332, 0.5, 0.0332, 0.5, 0.0332, 0.5, 0.0332, 0.5, 0.0332, 0.5, 0.0332, 0.5, 0.0332, 0.5, 0.0332, 0.5, 0.0332, 0.5, 0.0332, 0.5, 0.0332, 0.5, 0.0332, 0.5, 0.0332, 0.5, 0.0332, 0.5, 0.0332, 0.5, 0.0332, 0.5, 0.0332, 0.5, 0.0332, 0.5, 0.0332, 0.5, 0.0332, 0.5, 0.0332, 0.5, 0.0332, 0.5, 0.0332, 0.5, 0.0332, 0.5, 0.0332, 0.5, 0.0332, 0.5, 0.0332, 0.5, 0.0332, 0.5, 0.0332, 0.5, 0.0332, 0.5, 0.0332, 0.5, 0.0332, 0.5, 0.0332, 0.5, 0.0332, 0.5, 0.0332, 0.5, 0.0332, 0.5, 0.0332, 0.5, 0.0332, 0.5, 0.0332, 0.5, 0.0332, 0.5, 0.0332, 0.5, 0.0332, 0.5, 0.0332, 0.5, 0.0332, 0.5, 0.0332, 0.5, 0.0332, 0.5, 0.0332, 0.5, 0.0332, 0.5, 0.0332, 0.5, 0.0332, 0.5, 0.0332, 0.5, 0.0332, 0.5, 0.0332, 0.5, 0.0332, 0.5, 0.0332, 0.5, 0.0332, 0.5, 0.0332, 0.5, 0.0332, 0.5, 0.0332, 0.5, 0.0332, 0.5, 0.0332, 0.5, 0.0332, 0.5, 0.0332, 0.5, 0.0332, 0.5, 0.0332, 0.5, 0.0332, 0.5, 0.0332, 0.5, 0.0332, 0.5, 0.0332, 0.5, 0.0332, 0.5, 0.9629, 0.5, 0.9629, 0.5, 0.9629, 0.5, 0.9629, 0.5, 0.9629, 0.5, 0.9629, 0.5, 0.9629, 0.5, 0.9629, 0.5, 0.0332, 0.5, 0.0332, 0.5, 0.0332, 0.5, 0.0332, 0.5, 0.0332, 0.5, 0.0332, 0.5, 0.0332, 0.5, 0.0332, 0.5, 0.0332, 0.5, 0.0332, 0.5, 0.0332, 0.5, 0.0332, 0.5, 0.0332, 0.5, 0.0332, 0.5, 0.0332, 0.5, 0.0332, 0.5, 0.0332, 0.5, 0.0332, 0.5, 0.0332, 0.5, 0.0332, 0.5, 0.0332, 0.5, 0.0332, 0.5, 0.0332, 0.5, 0.0332, 0.5, 0.0332, 0.5, 0.0332, 0.5, 0.0332, 0.5, 0.0332, 0.5, 0.0332, 0.5, 0.0332, 0.5, 0.0332, 0.5, 0.0332, 0.5, 0.0332, 0.5, 0.0332, 0.5, 0.0332, 0.5, 0.0332, 0.5, 0.0332, 0.5, 0.0332, 0.5, 0.0332, 0.5, 0.0332, 0.5, 0.0332, 0.5, 0.0332, 0.5, 0.0332, 0.5, 0.0332, 0.5, 0.0332, 0.5, 0.0332, 0.5, 0.0332, 0.5, 0.0332, 0.5, 0.0332, 0.5, 0.0332, 0.5, 0.0332, 0.5, 0.0332, 0.5, 0.0332, 0.5, 0.0332, 0.5, 0.0332, 0.5, 0.0332, 0.5, 0.0332, 0.5, 0.0332, 0.5, 0.0332, 0.5, 0.0332, 0.5, 0.0332, 0.5, 0.0332, 0.5, 0.0332, 0.5, 0.0332, 0.5, 0.0332, 0.5, 0.0332, 0.5, 0.0332, 0.5, 0.0332, 0.5, 0.0332, 0.5, 0.0332, 0.5, 0.0332, 0.5, 0.0332, 0.5, 0.0332, 0.5, 0.0332, 0.5, 0.0332, 0.5, 0.0332, 0.5, 0.0332, 0.5, 0.0332, 0.5, 0.0332, 0.5, 0.0332, 0.5, 0.0332, 0.5, 0.0332, 0.5, 0.0332, 0.5, 0.0332, 0.5, 0.0332, 0.5, 0.0332, 0.5, 0.0332, 0.5, 0.0332, 0.5, 0.0332, 0.5, 0.0332, 0.5, 0.0332, 0.5, 0.0332, 0.5, 0.0332, 0.5, 0.0332, 0.5, 0.0332, 0.5, 0.0332, 0.5, 0.0332, 0.5, 0.0332, 0.5, 0.0332, 0.5, 0.0332, 0.5, 0.0332, 0.5, 0.0332, 0.5, 0.0332, 0.5, 0.0332, 0.5, 0.0332, 0.5, 0.0332, 0.5, 0.0332, 0.5, 0.0332, 0.5, 0.0332, 0.5, 0.0332, 0.5, 0.0332, 0.5, 0.0332, 0.5, 0.0332, 0.5, 0.0332, 0.5, 0.0332, 0.5, 0.0332, 0.5, 0.0332, 0.5, 0.0332, 0.5, 0.0332, 0.5, 0.0332, 0.5, 0.0332, 0.5, 0.0332, 0.5, 0.0332, 0.5, 0.0332, 0.5, 0.0332, 0.5, 0.0332, 0.5, 0.0332, 0.5, 0.0332, 0.5, 0.0332, 0.5, 0.0332, 0.5, 0.0332, 0.5, 0.0332, 0.5, 0.0332, 0.5, 0.0332, 0.5, 0.0332, 0.5, 0.0332, 0.5, 0.0332, 0.5, 0.0332, 0.5, 0.0332, 0.5, 0.0332, 0.5, 0.0332, 0.5, 0.0332, 0.5, 0.0332, 0.5, 0.0332, 0.5, 0.0332, 0.5, 0.0332, 0.5, 0.0332, 0.5, 0.0332, 0.5, 0.0332, 0.5, 0.0332, 0.5, 0.0332, 0.5, 0.0332, 0.5, 0.0332, 0.5, 0.0332, 0.5, 0.0332, 0.5, 0.0332, 0.5, 0.0332, 0.5, 0.0332, 0.5, 0.0332, 0.5, 0.0332, 0.5, 0.0332, 0.5, 0.0332, 0.5, 0.0332, 0.5, 0.0332, 0.5, 0.0332, 0.5, 0.0332, 0.5, 0.0332, 0.5, 0.0332, 0.5, 0.0332, 0.5, 0.0332, 0.5, 0.0332, 0.5, 0.0332, 0.5, 0.0332, 0.5, 0.0332, 0.5, 0.0332, 0.5, 0.0332, 0.5, 0.0332, 0.5, 0.0332, 0.5, 0.0332, 0.5, 0.0332, 0.5, 0.0332, 0.5, 0.0332, 0.5, 0.0332, 0.5, 0.0332, 0.5])
me_base.materials.append(mat_palette)
me_base.use_remesh_preserve_volume = False
me_base.use_remesh_preserve_attributes = False
me_base.use_mirror_vertex_groups = False
me_base.update()
me_base.normals_split_custom_set([tuple(v) for v in zip(*[iter([0.0, -1.0, 0.0, 0.0, -1.0, 0.0, 0.0, -1.0, 0.0, 0.0, -1.0, 0.0, -1.0, 0.0, 0.0, -1.0, 0.0, 0.0, -1.0, 0.0, 0.0, -1.0, 0.0, 0.0, -1.0, 0.0, 0.0, -1.0, 0.0, 0.0, -1.0, 0.0, 0.0, -1.0, 0.0, 0.0, -1.0, 0.0, 0.0, -1.0, 0.0, 0.0, -1.0, 0.0, 0.0, -1.0, 0.0, 0.0, -1.0, 0.0, 0.0, -1.0, 0.0, 0.0, -1.0, 0.0, 0.0, -1.0, 0.0, 0.0, -1.0, 0.0, 0.0, -1.0, 0.0, 0.0, -1.0, 0.0, 0.0, -1.0, 0.0, 0.0, -1.0, 0.0, 0.0, -1.0, 0.0, 0.0, -1.0, 0.0, 0.0, -1.0, 0.0, 0.0, -1.0, 0.0, 0.0, -1.0, 0.0, 0.0, -1.0, 0.0, 0.0, -1.0, 0.0, 0.0, -1.0, 0.0, 0.0, -1.0, 0.0, 0.0, -1.0, 0.0, 0.0, -1.0, 0.0, 0.0, -1.0, 0.0, 0.0, -1.0, 0.0, 0.0, -1.0, 0.0, 0.0, -1.0, 0.0, 0.0, -1.0, 0.0, 0.0, -1.0, 0.0, 0.0, -1.0, 0.0, 0.0, -1.0, 0.0, 0.0, -1.0, 0.0, 0.0, -1.0, 0.0, 0.0, -1.0, 0.0, 0.0, -1.0, 0.0, 0.0, -1.0, 0.0, 0.0, -1.0, 0.0, 0.0, -1.0, 0.0, 0.0, -1.0, 0.0, 0.0, -1.0, 0.0, 0.0, -1.0, 0.0, 0.0, -1.0, 0.0, 0.0, -1.0, 0.0, 0.0, -1.0, 0.0, 0.0, -1.0, 0.0, 0.0, -1.0, 0.0, 0.0, -1.0, 0.0, 0.0, -1.0, 0.0, 0.0, -1.0, 0.0, 0.0, -1.0, 0.0, 0.0, -1.0, 0.0, 0.0, -1.0, 0.0, 0.0, -1.0, 0.0, 0.0, -1.0, 0.0, 0.0, -1.0, 0.0, 0.0, -1.0, 0.0, 0.0, -1.0, 0.0, 0.0, -1.0, 0.0, 0.0, -1.0, 0.0, 0.0, -1.0, 0.0, 0.0, -1.0, 0.0, 0.0, -1.0, 0.0, 0.0, -1.0, 0.0, 0.0, -1.0, 0.0, 0.0, -1.0, 0.0, 0.0, -1.0, 0.0, 0.0, -1.0, 0.0, 0.0, -1.0, 0.0, 0.0, -1.0, 0.0, 0.0, -1.0, 0.0, 0.0, -1.0, 0.0, 0.0, -1.0, 0.0, 0.0, -1.0, 0.0, 0.0, -1.0, 0.0, 0.0, -1.0, 0.0, 0.0, -1.0, 0.0, 0.0, -1.0, 0.0, 0.0, -1.0, 0.0, 0.0, -1.0, 0.0, 0.0, -1.0, 0.0, 0.0, -1.0, 0.0, 0.0, -1.0, 0.0, 0.0, -1.0, 0.0, 0.0, -1.0, 0.0, 0.0, -1.0, 0.0, 0.0, -1.0, 0.0, 0.0, -1.0, 0.0, 0.0, -1.0, 0.0, 0.0, -1.0, 0.0, 0.0, -1.0, 0.0, 0.0, -1.0, 0.0, 0.0, -1.0, 0.0, 0.0, -1.0, 0.0, 0.0, -1.0, 0.0, 0.0, -1.0, 0.0, 0.0, -1.0, 0.0, 0.0, -1.0, 0.0, 0.0, -1.0, 0.0, 0.0, -1.0, 0.0, 0.0, -1.0, 0.0, 0.0, -1.0, 0.0, 0.0, -1.0, 0.0, 0.0, -1.0, 0.0, 0.0, -1.0, 0.0, 0.0, -1.0, 0.0, 0.0, -1.0, 0.0, 0.0, -1.0, 0.0, 0.0, -1.0, 0.0, 0.0, -1.0, 0.0, 0.0, -1.0, 0.0, 0.0, -1.0, 0.0, 0.0, -1.0, 0.0, 0.0, -1.0, 0.0, 0.0, -1.0, 0.0, 0.0, -1.0, 0.0, 0.0, -1.0, 0.0, 0.0, -1.0, 0.0, 0.0, -1.0, 0.0, 0.0, -1.0, 0.0, 0.0, -1.0, 0.0, 0.0, -1.0, 0.0, 0.0, -1.0, 0.0, 0.0, -1.0, 0.0, 0.0, -1.0, 0.0, 0.0, -1.0, 0.0, 0.0, -1.0, 0.0, 0.0, -1.0, 0.0, 0.0, -1.0, 0.0, 0.0, -1.0, 0.0, 0.0, -1.0, 0.0, 0.0, -1.0, 0.0, 0.0, -1.0, 0.0, 0.0, -1.0, 0.0, 0.0, -1.0, 0.0, 0.0, -1.0, 0.0, 0.0, -1.0, 0.0, 0.0, -1.0, 0.0, 0.0, -1.0, 0.0, 0.0, -1.0, 0.0, 0.0, -1.0, 0.0, 0.0, -1.0, 0.0, 0.0, -1.0, 0.0, 0.0, -1.0, 0.0, 0.0, -1.0, 0.0, 0.0, -1.0, 0.0, 0.0, -1.0, 0.0, 0.0, -1.0, 0.0, 0.0, -1.0, 0.0, 0.0, -1.0, 0.0, 0.0, -1.0, 0.0, 0.0, -1.0, 0.0, 0.0, -1.0, 0.0, 0.0, -1.0, 0.0, 0.0, -1.0, 0.0, 0.0, -1.0, 0.0, 0.0, -1.0, 0.0, 0.0, -1.0, 0.0, 0.0, -1.0, 0.0, 0.0, -1.0, 0.0, 0.0, -1.0, 0.0, 0.0, -1.0, 0.0, 0.0, -1.0, 0.0, 0.0, -1.0, 0.0, 0.0, -1.0, 0.0, 0.0, -1.0, 0.0, 0.0, -1.0, 0.0, 0.0, -1.0, 0.0, 0.0, -1.0, 0.0, 0.0, -1.0, 0.0, 0.0, -1.0, 0.0, 0.0, -1.0, 0.0, 0.0, -1.0, 0.0, 0.0, -1.0, 0.0, 0.0, -1.0, 0.0, 0.0, -1.0, 0.0, 0.0, -1.0, 0.0, 0.0, -1.0, 0.0, 0.0, -1.0, 0.0, 0.0, -1.0, 0.0, 0.0, 1.0, 0.0, 0.0, 1.0, 0.0, 0.0, 1.0, 0.0, 0.0, 1.0, 0.0, 0.0, 1.0, 0.0, 0.0, 1.0, 0.0, 0.0, 1.0, 0.0, 0.0, 1.0, 0.0, 0.0, 1.0, 0.0, 0.0, 1.0, 0.0, 0.0, 1.0, 0.0, 0.0, 1.0, 0.0, 0.0, 1.0, 0.0, 0.0, 1.0, 0.0, 0.0, 1.0, 0.0, 0.0, 1.0, 0.0, 0.0, 1.0, 0.0, 0.0, 1.0, 0.0, 0.0, 1.0, 0.0, 0.0, 1.0, 0.0, 0.0, 1.0, 0.0, 0.0, 1.0, 0.0, 0.0, 1.0, 0.0, 0.0, 1.0, 0.0, 0.0, 1.0, 0.0, 0.0, 1.0, 0.0, 0.0, 1.0, 0.0, 0.0, 1.0, 0.0, 0.0, 1.0, 0.0, 0.0, 1.0, 0.0, 0.0, 1.0, 0.0, 0.0, 1.0, 0.0, 0.0, 1.0, 0.0, 0.0, 1.0, 0.0, 0.0, 1.0, 0.0, 0.0, 1.0, 0.0, 0.0, 1.0, 0.0, 0.0, 1.0, 0.0, 0.0, 1.0, 0.0, 0.0, 1.0, 0.0, 0.0, 1.0, 0.0, 0.0, 1.0, 0.0, 0.0, 1.0, 0.0, 0.0, 1.0, 0.0, 0.0, 1.0, 0.0, 0.0, 1.0, 0.0, 0.0, 1.0, 0.0, 0.0, 1.0, 0.0, 0.0, 1.0, 0.0, 0.0, 1.0, 0.0, 0.0, 1.0, 0.0, 0.0, 1.0, 0.0, 0.0, 1.0, 0.0, 0.0, 1.0, 0.0, 0.0, 1.0, 0.0, 0.0, 1.0, 0.0, 0.0, 1.0, 0.0, 0.0, 1.0, 0.0, 0.0, 1.0, 0.0, 0.0, 1.0, 0.0, 0.0, 1.0, 0.0, 0.0, 1.0, 0.0, 0.0, 1.0, 0.0, 0.0, 1.0, 0.0, 0.0, 1.0, 0.0, 0.0, 1.0, 0.0, 0.0, 1.0, 0.0, 0.0, 1.0, 0.0, 0.0, 1.0, 0.0, 0.0, 1.0, 0.0, 0.0, 1.0, 0.0, 0.0, 1.0, 0.0, 0.0, 1.0, 0.0, 0.0, 1.0, 0.0, 0.0, 1.0, 0.0, 0.0, 1.0, 0.0, 0.0, 1.0, 0.0, 0.0, 1.0, 0.0, 0.0, 1.0, 0.0, 0.0, 1.0, 0.0, 0.0, 1.0, 0.0, 0.0, 1.0, 0.0, 0.0, 1.0, 0.0, 0.0, 1.0, 0.0, 0.0, 1.0, 0.0, 0.0, 1.0, 0.0, 0.0, 1.0, 0.0, 0.0, 1.0, 0.0, 0.0, 1.0, 0.0, 0.0, 1.0, 0.0, 0.0, 1.0, 0.0, 0.0, 1.0, 0.0, 0.0, 1.0, 0.0, 0.0, 1.0, 0.0, 0.0, 1.0, 0.0, 0.0, 1.0, 0.0, 0.0, 1.0, 0.0, 0.0, 1.0, 0.0, 0.0, 1.0, 0.0, 0.0, 1.0, 0.0, 0.0, 1.0, 0.0, 0.0, 1.0, 0.0, 0.0, 1.0, 0.0, 0.0, 1.0, 0.0, 0.0, 1.0, 0.0, 0.0, 1.0, 0.0, 0.0, 1.0, 0.0, 0.0, 1.0, 0.0, 0.0, 1.0, 0.0, 0.0, 1.0, 0.0, 0.0, 1.0, 0.0, 0.0, 1.0, 0.0, 0.0, 1.0, 0.0, 0.0, 1.0, 0.0, 0.0, 1.0, 0.0, 0.0, 1.0, 0.0, 0.0, 1.0, 0.0, 0.0, 1.0, 0.0, 0.0, 1.0, 0.0, 0.0, 1.0, 0.0, 0.0, 1.0, 0.0, 0.0, 1.0, 0.0, 0.0, 1.0, 0.0, 0.0, 1.0, 0.0, 0.0, 1.0, 0.0, 0.0, 1.0, 0.0, 0.0, 1.0, 0.0, 0.0, 1.0, 0.0, 0.0, 1.0, 0.0, 0.0, 1.0, 0.0, 0.0, 1.0, 0.0, 0.0, 1.0, 0.0, 0.0, 1.0, 0.0, 0.0, 1.0, 0.0, 0.0, 1.0, 0.0, 0.0, 1.0, 0.0, 0.0, 1.0, 0.0, 0.0, 1.0, 0.0, 0.0, 1.0, 0.0, 0.0, 1.0, 0.0, 0.0, 1.0, 0.0, 0.0, 1.0, 0.0, 0.0, 1.0, 0.0, 0.0, 1.0, 0.0, 0.0, 1.0, 0.0, 0.0, 1.0, 0.0, 0.0, 1.0, 0.0, 0.0, 1.0, 0.0, 0.0, 1.0, 0.0, 0.0, 1.0, 0.0, 0.0, 1.0, 0.0, 0.0, 1.0, 0.0, 0.0, 1.0, 0.0, 0.0, 1.0, 0.0, 0.0, 1.0, 0.0, 0.0, 1.0, 0.0, 0.0, 1.0, 0.0, 0.0, 1.0, 0.0, 0.0, 1.0, 0.0, 0.0, 1.0, 0.0, 0.0, 1.0, 0.0, 0.0, 1.0, 0.0, 0.0, 1.0, 0.0, 0.0, 1.0, 0.0, 0.0, 1.0, 0.0, 0.0, 1.0, 0.0, 0.0, 1.0, 0.0, 0.0, 1.0, 0.0, 0.0, 1.0, 0.0, 0.0, 1.0, 0.0, 0.0, 1.0, 0.0, 0.0, 1.0, 0.0, 0.0, 1.0, 0.0, 0.0, 1.0, 0.0, 0.0, 1.0, 0.0, 0.0, 1.0, 0.0, 0.0, 1.0, 0.0, 0.0, 1.0, 0.0, 0.0, 1.0, 0.0, 0.0, 1.0, 0.0, 0.0, 1.0, 0.0, 0.0, 1.0, 0.0, 0.0, 1.0, 0.0, 0.0, 1.0, 0.0, 0.0, 1.0, 0.0, 0.0, 1.0, 0.0, 0.0, 1.0, 0.0, 0.0, 1.0, 0.0, 0.0, 0.0, 0.0, 1.0, 0.0, 0.0, 1.0, 0.0, 0.0, 1.0, 0.0, 0.0, 1.0, 0.0, 0.0, 1.0, 0.0, 0.0, 1.0, 0.0, 0.0, 1.0, 0.0, 0.0, 1.0, 0.0, 0.0, 1.0, 0.0, 0.0, 1.0, 0.0, 0.0, 1.0, 0.0, 0.0, 1.0, 0.0, 0.0, 1.0, 0.0, 0.0, 1.0, 0.0, 0.0, 1.0, 0.0, 0.0, 1.0, 0.0, 0.0, 1.0, 0.0, 0.0, 1.0, 0.0, 0.0, 1.0, 0.0, 0.0, 1.0, 0.0, 0.0, 1.0, 0.0, 0.0, 1.0, 0.0, 0.0, 1.0, 0.0, 0.0, 1.0, 0.0, 0.0, 1.0, 0.0, 0.0, 1.0, 0.0, 0.0, 1.0, 0.0, 0.0, 1.0, 0.0, 0.0, 1.0, 0.0, 0.0, 1.0, 0.0, 0.0, 1.0, 0.0, 0.0, 1.0, 0.0, 0.0, 1.0, 0.0, 0.0, 1.0, 0.0, 0.0, 1.0, 0.0, 0.0, 1.0, 0.0, 0.0, 1.0, 0.0, 0.0, 1.0, 0.0, 0.0, 1.0, 0.0, 0.0, 1.0, 0.0, 0.0, 1.0, 0.0, 0.0, 1.0, 0.0, 0.0, 1.0, 0.0, 0.0, 1.0, 0.0, 0.0, 1.0, 0.0, 0.0, 1.0, 0.0, 0.0, 1.0, 0.0, 0.0, 1.0, 0.0, 0.0, 1.0, 0.0, 0.0, 1.0, 0.0, 0.0, 1.0, 0.0, 0.0, 1.0, 0.0, 0.0, 1.0, 0.0, 0.0, 1.0, 0.0, 0.0, 1.0, 0.0, 0.0, 1.0, 0.0, 0.0, 1.0, 0.0, 0.0, 1.0, 0.0, 0.0, 1.0, 0.0, 0.0, 1.0, 0.0, 0.0, 1.0, 0.0, 0.0, 1.0, 0.0, 0.0, 1.0, 0.0, 0.0, 1.0, 0.0, 0.0, 1.0, 0.0, 0.0, 1.0, 0.0, 0.0, 1.0, 0.0, 0.0, 1.0, 0.0, 0.0, 1.0, 0.0, 0.0, 1.0, 0.0, 0.0, 1.0, 0.0, 0.0, 1.0, 0.0, 0.0, 1.0, 0.0, 0.0, 1.0, 0.0, 0.0, 1.0, 0.0, 0.0, 1.0, 0.0, 0.0, 1.0, 0.0, 0.0, 1.0, 0.0, 0.0, 1.0, 0.0, 0.0, 1.0, 0.0, 0.0, 1.0, 0.0, 0.0, 1.0, 0.0, 0.0, 1.0, 0.0, 0.0, 1.0, 0.0, 0.0, 1.0, 0.0, 0.0, 1.0, 0.0, 0.0, 1.0, 0.0, 0.0, 1.0, 0.0, 0.0, 1.0, 0.0, 0.0, 1.0, 0.0, 0.0, 1.0, 0.0, 0.0, 1.0, 0.0, 0.0, 1.0, 0.0, 0.0, 1.0, 0.0, 0.0, 1.0, 0.0, 0.0, 1.0, 0.0, 0.0, 1.0, 0.0, 0.0, 1.0, 0.0, 0.0, 1.0, 0.0, 0.0, 1.0, 0.0, 0.0, 1.0, 0.0, 0.0, 1.0, 0.0, 0.0, 1.0, 0.0, 0.0, 1.0, 0.0, 0.0, 1.0, 0.0, 0.0, 1.0, 0.0, 0.0, 1.0, 0.0, 0.0, 1.0, 0.0, 0.0, 1.0, 0.0, 0.0, 1.0, 0.0, 0.0, 1.0, 0.0, 0.0, 1.0, 0.0, 0.0, 1.0, 0.0, 0.0, 1.0, 0.0, 0.0, 1.0, 0.0, 0.0, 1.0, 0.0, 0.0, 1.0, 0.0, 0.0, 1.0, 0.0, 0.0, 1.0, 0.0, 0.0, 1.0, 0.0, 0.0, 1.0, 0.0, 0.0, 1.0, 0.0, 0.0, 1.0, 0.0, 0.0, 1.0, 0.0, 0.0, 1.0, 0.0, 0.0, 1.0, 0.0, 0.0, 1.0, 0.0, 0.0, 1.0, 0.0, 0.0, 1.0, 0.0, 0.0, 1.0, 0.0, 0.0, 1.0, 0.0, 0.0, 1.0, 0.0, 0.0, 1.0, 0.0, 0.0, 1.0, 0.0, 0.0, 1.0, 0.0, 0.0, 1.0, 0.0, 0.0, 1.0, 0.0, 0.0, 1.0, 0.0, 0.0, 1.0, 0.0, 0.0, 1.0, 0.0, 0.0, 1.0, 0.0, 0.0, 1.0, 0.0, 0.0, 1.0, 0.0, 0.0, 1.0, 0.0, 0.0, 1.0, 0.0, 0.0, 1.0, 0.0, 0.0, 1.0, 0.0, 0.0, 1.0, 0.0, 0.0, 1.0, 0.0, 0.0, 1.0, 0.0, 0.0, 1.0, 0.0, 0.0, 1.0, 0.0, 0.0, 1.0, 0.0, 0.0, 1.0, 0.0, 0.0, 1.0, 0.0, 0.0, 1.0, 0.0, 0.0, 1.0, 0.0, 0.0, 1.0, 0.0, 0.0, 1.0, 0.0, 0.0, 1.0, 0.0, 0.0, 1.0, 0.0, 0.0, 1.0, 0.0, 0.0, 1.0, 0.0, 0.0, 1.0, 0.0, 0.0, 1.0, 0.0, 0.0, 1.0, 0.0, 0.0, 1.0, 0.0, 0.0, 1.0, 0.0, 0.0, 1.0, 0.0, 0.0, 1.0, 0.0, 0.0, 1.0, 0.0, 0.0, 1.0, 0.0, 0.0, 1.0, 0.0, 0.0, 1.0, 0.0, 0.0, 1.0, 0.0, 0.0, 1.0, 0.0, 0.0, 1.0, 0.0, 0.0, 1.0, 0.0, 0.0, 1.0, 0.0, 0.0, 1.0, 0.0, 0.0, 1.0, 0.0, 0.0, 1.0, 0.0, 0.0, 1.0, 0.0, 0.0, 1.0, 0.0, 0.0, 1.0, 0.0, 0.0, 1.0, 0.0, 0.0, 1.0, 0.0, 0.0, 1.0, 0.0, 0.0, 1.0, 0.0, 0.0, 1.0, 0.0, 0.0, 1.0, 0.0, 0.0, 1.0, 0.0, 0.0, 1.0, 0.0, 0.0, 1.0, 0.0, 0.0, 1.0, 0.0, 0.0, 1.0, 0.0, 0.0, 1.0, 0.0, 0.0, 1.0, 0.0, 0.0, 1.0, 0.0, 0.0, 1.0, 0.0, 0.0, 1.0, 0.0, 0.0, 1.0, 0.0, 0.0, 1.0, 0.0, 0.0, 1.0, 0.0, 0.0, 1.0, 0.0, 0.0, 1.0, 0.0, 0.0, 1.0, 0.0, 0.0, 1.0, 0.0, 0.0, 1.0, 0.0, 0.0, 1.0, 0.0, 0.0, 1.0, 0.0, 0.0, 1.0, 0.0, 0.0, 1.0, 0.0, 0.0, 1.0, 0.0, 0.0, 1.0, 0.0, 0.0, 1.0, 0.0, 0.0, 1.0, 0.0, 0.0, 1.0, 0.0, 0.0, 1.0, 0.0, 0.0, 1.0, 0.0, 0.0, 1.0, 0.0, 0.0, 1.0, 0.0, 0.0, 1.0, 0.0, 0.0, 1.0, 0.0, 0.0, 1.0, 0.0, 0.0, 1.0, 0.0, 0.0, 1.0, 0.0, 0.0, 1.0, 0.0, 0.0, 1.0, 0.0, 0.0, 1.0, 0.0, 0.0, 1.0, 0.0, 0.0, 1.0, 0.0, 0.0, 1.0, 0.0, 0.0, 1.0, 0.0, 0.0, 1.0, 0.0, 0.0, 1.0, 0.0, 0.0, 1.0, 0.0, 0.0, 1.0, 0.0, 0.0, 1.0, 0.0, 0.0, 1.0, 0.0, 0.0, 1.0, 0.0, 0.0, 1.0, 0.0, 0.0, 1.0, 0.0, 0.0, 1.0, 0.0, 0.0, 1.0, 0.0, 0.0, 1.0, 0.0, 0.0, 1.0, 0.0, 0.0, 1.0, 0.0, 0.0, 1.0, 0.0, 0.0, 1.0, 0.0, 0.0, 1.0, 0.0, 0.0, 1.0, 0.0, 0.0, 1.0, 0.0, 0.0, 1.0, 0.0, 0.0, 1.0, 0.0, 0.0, 1.0, 0.0, 0.0, 1.0, 0.0, 0.0, 1.0, 0.0, 0.0, 1.0, 0.0, 0.0, 1.0, 0.0, 0.0, 1.0, 0.0, 0.0, 1.0, 0.0, 0.0, 1.0, 0.0, 0.0, 1.0, 0.0, 0.0, 1.0, 0.0, 0.0, 1.0, 0.0, 0.0, 1.0, 0.0, 0.0, 1.0, 0.0, 0.0, 1.0, 0.0, 0.0, 1.0, 0.0, 0.0, 1.0, 0.0, 0.0, 1.0, 0.0, 0.0, 1.0, 0.0, 0.0, 1.0, 0.0, 0.0, 1.0, 0.0, 0.0, 1.0, 0.0, 0.0, 1.0, 0.0, 0.0, 1.0, 0.0, 0.0, 1.0, 0.0, 0.0, 1.0, 0.0, 0.0, 1.0, 0.0, 0.0, 1.0, 0.0, 0.0, 1.0, 0.0, 0.0, 1.0, 0.0, 0.0, 1.0, 0.0, 0.0, 1.0, 0.0, 0.0, 1.0, 0.0, 0.0, 1.0, 0.0, 0.0, 1.0, 0.0, 0.0, 1.0, 0.0, 0.0, 1.0, 0.0, 0.0, 1.0, 0.0, 0.0, -1.0, 0.0, 0.0, -1.0, 0.0, 0.0, -1.0, 0.0, 0.0, -1.0, 0.0, 0.0, -1.0, 0.0, 0.0, -1.0, 0.0, 0.0, -1.0, 0.0, 0.0, -1.0, 0.0, 0.0, -1.0, 0.0, 0.0, -1.0, 0.0, 0.0, -1.0, 0.0, 0.0, -1.0, 0.0, 0.0, -1.0, 0.0, 0.0, -1.0, 0.0, 0.0, -1.0, 0.0, 0.0, -1.0, 0.0, 0.0, -1.0, 0.0, 0.0, -1.0, 0.0, 0.0, -1.0, 0.0, 0.0, -1.0, 0.0, 0.0, -1.0, 0.0, 0.0, -1.0, 0.0, 0.0, -1.0, 0.0, 0.0, -1.0, 0.0, 0.0, -1.0, 0.0, 0.0, -1.0, 0.0, 0.0, -1.0, 0.0, 0.0, -1.0, 0.0, 0.0, -1.0, 0.0, 0.0, -1.0, 0.0, 0.0, -1.0, 0.0, 0.0, -1.0, 0.0, 0.0, -1.0, 0.0, 0.0, -1.0, 0.0, 0.0, -1.0, 0.0, 0.0, -1.0, 0.0, 0.0, -1.0, 0.0, 0.0, -1.0, 0.0, 0.0, -1.0, 0.0, 0.0, -1.0, 0.0, 0.0, -1.0, 0.0, 0.0, -1.0, 0.0, 0.0, -1.0, 0.0, 0.0, -1.0, 0.0, 0.0, -1.0, 0.0, 0.0, -1.0, 0.0, 0.0, -1.0, 0.0, 0.0, -1.0, 0.0, 0.0, -1.0, 0.0, 0.0, -1.0, 0.0, 0.0, -1.0, 0.0, 0.0, -1.0, 0.0, 0.0, -1.0, 0.0, 0.0, -1.0, 0.0, 0.0, -1.0, 0.0, 0.0, -1.0, 0.0, 0.0, -1.0, 0.0, 0.0, -1.0, 0.0, 0.0, -1.0, 0.0, 0.0, -1.0, 0.0, 0.0, -1.0, 0.0, 0.0, -1.0, 0.0, 0.0, -1.0, 0.0, 0.0, -1.0, 0.0, 0.0, -1.0, 0.0, 0.0, -1.0, 0.0, 0.0, -1.0, 0.0, 0.0, -1.0, 0.0, 0.0, -1.0, 0.0, 0.0, -1.0, 0.0, 0.0, -1.0, 0.0, 0.0, -1.0, 0.0, 0.0, -1.0, 0.0, 0.0, -1.0, 0.0, 0.0, -1.0, 0.0, 0.0, -1.0, 0.0, 0.0, -1.0, 0.0, 0.0, -1.0, 0.0, 0.0, -1.0, 0.0, 0.0, -1.0, 0.0, 0.0, -1.0, 0.0, 0.0, -1.0, 0.0, 0.0, -1.0, 0.0, 0.0, -1.0, 0.0, 0.0, -1.0, 0.0, 0.0, -1.0, 0.0, 0.0, -1.0, 0.0, 0.0, -1.0, 0.0, 0.0, -1.0, 0.0, 0.0, -1.0, 0.0, 0.0, -1.0, 0.0, 0.0, -1.0, 0.0, 0.0, -1.0, 0.0, 0.0, -1.0, 0.0, 0.0, -1.0, 0.0, 0.0, -1.0, 0.0, 0.0, -1.0, 0.0, 0.0, -1.0, 0.0, 0.0, -1.0, 0.0, 0.0, -1.0, 0.0, 0.0, -1.0, 0.0, 0.0, -1.0, 0.0, 0.0, -1.0, 0.0, 0.0, -1.0, 0.0, 0.0, -1.0, 0.0, 0.0, -1.0, 0.0, 0.0, -1.0, 0.0, 0.0, -1.0, 0.0, 0.0, -1.0, 0.0, 0.0, -1.0, 0.0, 0.0, -1.0, 0.0, 0.0, -1.0, 0.0, 0.0, -1.0, 0.0, 0.0, -1.0, 0.0, 0.0, -1.0, 0.0, 0.0, -1.0, 0.0, 0.0, -1.0, 0.0, 0.0, -1.0, 0.0, 0.0, -1.0, 0.0, 0.0, -1.0, 0.0, 0.0, -1.0, 0.0, 0.0, -1.0, 0.0, 0.0, -1.0, 0.0, 0.0, -1.0, 0.0, 0.0, -1.0, 0.0, 0.0, -1.0, 0.0, 0.0, -1.0, 0.0, 0.0, -1.0, 0.0, 0.0, -1.0, 0.0, 0.0, -1.0, 0.0, 0.0, -1.0, 0.0, 0.0, -1.0, 0.0, 0.0, -1.0, 0.0, 0.0, -1.0, 0.0, 0.0, -1.0, 0.0, 0.0, -1.0, 0.0, 0.0, -1.0, 0.0, 0.0, -1.0, 0.0, 0.0, -1.0, 0.0, 0.0, -1.0, 0.0, 0.0, -1.0, 0.0, 0.0, -1.0, 0.0, 0.0, -1.0, 0.0, 0.0, -1.0, 0.0, 0.0, -1.0, 0.0, 0.0, -1.0, 0.0, 0.0, -1.0, 0.0, 0.0, -1.0, 0.0, 0.0, -1.0, 0.0, 0.0, -1.0, 0.0, 0.0, -1.0, 0.0, 0.0, -1.0, 0.0, 0.0, -1.0, 0.0, 0.0, -1.0, 0.0, 0.0, -1.0, 0.0, 0.0, -1.0, 0.0, 0.0, -1.0, 0.0, 0.0, -1.0, 0.0, 0.0, -1.0, 0.0, 0.0, -1.0, 0.0, 0.0, -1.0, 0.0, 0.0, -1.0, 0.0, 0.0, -1.0, 0.0, 0.0, -1.0, 0.0, 0.0, -1.0, 0.0, 0.0, -1.0, 0.0, 0.0, -1.0, 0.0, 0.0, -1.0, 0.0, 0.0, -1.0, 0.0, 0.0, -1.0, 0.0, 0.0, -1.0, 0.0, 0.0, -1.0, 0.0, 0.0, -1.0, 0.0, 0.0, -1.0, 0.0, 0.0, -1.0, 0.0, 0.0, -1.0, 0.0, 0.0, -1.0, 0.0, 0.0, -1.0, 0.0, 0.0, -1.0, 0.0, 0.0, -1.0, 0.0, 0.0, -1.0, 0.0, 0.0, -1.0, 0.0, 0.0, -1.0, 0.0, 0.0, -1.0, 0.0, 0.0, -1.0, 0.0, 0.0, -1.0, 0.0, 0.0, -1.0, 0.0, 0.0, -1.0, 0.0, 0.0, -1.0, 0.0, 0.0, -1.0, 0.0, 0.0, -1.0, 0.0, 0.0, -1.0, 0.0, 0.0, -1.0, 0.0, 0.0, -1.0, 0.0, 0.0, -1.0, 0.0, 0.0, -1.0, 0.0, 0.0, -1.0, 0.0, 0.0, -1.0, 0.0, 0.0, -1.0, 0.0, 0.0, -1.0, 0.0, 0.0, -1.0, 0.0, 0.0, -1.0, 0.0, 0.0, -1.0, 0.0, 0.0, -1.0, 0.0, 0.0, -1.0, 0.0, 0.0, -1.0, 0.0, 0.0, -1.0, 0.0, 0.0, -1.0, 0.0, 0.0, -1.0, 0.0, 0.0, -1.0, 0.0, 0.0, -1.0, 0.0, 0.0, -1.0, 0.0, 0.0, -1.0, 0.0, 0.0, -1.0, 0.0, 0.0, -1.0, 0.0, 0.0, -1.0, 0.0, 0.0, -1.0, 0.0, 0.0, -1.0, 0.0, 0.0, -1.0, 0.0, 0.0, -1.0, 0.0, 0.0, -1.0, 0.0, 0.0, -1.0, 0.0, 0.0, -1.0, 0.0, 0.0, -1.0, 0.0, 0.0, -1.0, 0.0, 0.0, -1.0, 0.0, 0.0, -1.0, 0.0, 0.0, -1.0, 0.0, 0.0, -1.0, 0.0, 0.0, -1.0, 0.0, 0.0, -1.0, 0.0, 0.0, -1.0, 0.0, 0.0, -1.0, 0.0, 0.0, -1.0, 0.0, 0.0, -1.0, 0.0, 0.0, -1.0, 0.0, 0.0, -1.0, 0.0, 0.0, -1.0, 0.0, 0.0, -1.0, 0.0, 0.0, -1.0, 0.0, 0.0, -1.0, 0.0, 0.0, -1.0, 0.0, 0.0, -1.0, 0.0, 0.0, -1.0, 0.0, 0.0, -1.0, 0.0, 0.0, -1.0, 0.0, 0.0, -1.0, 0.0, 0.0, -1.0, 0.0, 0.0, -1.0, 0.0, 0.0, -1.0, 0.0, 0.0, -1.0, 0.0, 0.0, -1.0, 0.0, 0.0, -1.0, 0.0, 0.0, -1.0, 0.0, 0.0, -1.0, 0.0, 0.0, -1.0, 0.0, 0.0, -1.0, 0.0, 0.0, -1.0, 0.0, 0.0, -1.0, 0.0, 0.0, -1.0, 0.0, 0.0, -1.0, 0.0, 0.0, -1.0, 0.0, 0.0, -1.0, 0.0, 0.0, -1.0, 0.0, 0.0, -1.0, 0.0, 0.0, -1.0, 0.0, 0.0, -1.0, 0.0, 0.0, -1.0, 0.0, 0.0, -1.0, 0.0, 0.0, -1.0, 0.0, 0.0, -1.0, 0.0, 0.0, -1.0, 0.0, 0.0, -1.0, 0.0, 0.0, -1.0, 0.0, 0.0, -1.0, 0.0, 0.0, -1.0, 0.0, 0.0, -1.0, 0.0, 0.0, -1.0, 0.0, 0.0, -1.0, 0.0, 0.0, -1.0, 0.0, 0.0, -1.0, 0.0, 0.0, -1.0, 0.0, 0.0, -1.0, 0.0, 0.0, -1.0, 0.0, 0.0, -1.0, 0.0, 0.0, -1.0, 0.0, 0.0, -1.0, 0.0, 0.0, -1.0, 0.0, 0.0, -1.0, 0.0, 0.0, -1.0, 0.0, 0.0, -1.0, 0.0, 0.0, -1.0, 0.0, -1.0, 0.0, 0.0, -1.0, 0.0, 0.0, -1.0, 0.0, 0.0, -1.0, 0.0, 0.0, -1.0, 0.0, 0.0, -1.0, 0.0, 0.0, -1.0, 0.0, 0.0, -1.0, 0.0, 0.0, -1.0, 0.0, 0.0, -1.0, 0.0, 0.0, -1.0, 0.0, 0.0, -1.0, 0.0, 0.0, -1.0, 0.0, 0.0, -1.0, 0.0, 0.0, -1.0, 0.0, 0.0, -1.0, 0.0, 0.0, -1.0, 0.0, 0.0, -1.0, 0.0, 0.0, -1.0, 0.0, 0.0, -1.0, 0.0, 0.0, -1.0, 0.0, 0.0, -1.0, 0.0, 0.0, -1.0, 0.0, 0.0, -1.0, 0.0, 0.0, -1.0, 0.0, 0.0, -1.0, 0.0, 0.0, -1.0, 0.0, 0.0, -1.0, 0.0, 0.0, -1.0, 0.0, 0.0, -1.0, 0.0, 0.0, -1.0, 0.0, 0.0, -1.0, 0.0, 0.0, -1.0, 0.0, 0.0, -1.0, 0.0, 0.0, -1.0, 0.0, 0.0, -1.0, 0.0, 0.0, -1.0, 0.0, 0.0, -1.0, 0.0, 0.0, -1.0, 0.0, 0.0, -1.0, 0.0, 0.0, -1.0, 0.0, 0.0, -1.0, 0.0, 0.0, -1.0, 0.0, 0.0, -1.0, 0.0, 0.0, -1.0, 0.0, 0.0, -1.0, 0.0, 0.0, -1.0, 0.0, 0.0, -1.0, 0.0, 0.0, -1.0, 0.0, 0.0, -1.0, 0.0, 0.0, -1.0, 0.0, 0.0, -1.0, 0.0, 0.0, -1.0, 0.0, 0.0, -1.0, 0.0, 0.0, -1.0, 0.0, 0.0, -1.0, 0.0, 0.0, -1.0, 0.0, 0.0, -1.0, 0.0, 0.0, -1.0, 0.0, 0.0, -1.0, 0.0, 0.0, -1.0, 0.0, 0.0, -1.0, 0.0, 0.0, -1.0, 0.0, 0.0, -1.0, 0.0, 0.0, -1.0, 0.0, 0.0, -1.0, 0.0, 0.0, -1.0, 0.0, 0.0, -1.0, 0.0, 0.0, -1.0, 0.0, 0.0, -1.0, 0.0, 0.0, -1.0, 0.0, 0.0, -1.0, 0.0, 0.0, -1.0, 0.0, 0.0, -1.0, 0.0, 0.0, -1.0, 0.0, 0.0, -1.0, 0.0, 0.0, -1.0, 0.0, 0.0, -1.0, 0.0, 0.0, -1.0, 0.0, 0.0, -1.0, 0.0, 0.0, -1.0, 0.0, 0.0, -1.0, 0.0, 0.0, -1.0, 0.0, 0.0, -1.0, 0.0, 0.0, -1.0, 0.0, 0.0, -1.0, 0.0, 0.0, -1.0, 0.0, 0.0, -1.0, 0.0, 0.0, -1.0, 0.0, 0.0, -1.0, 0.0, 0.0, -1.0, 0.0, 0.0, -1.0, 0.0, 0.0, -1.0, 0.0, 0.0, -1.0, 0.0, 0.0, -1.0, 0.0, 0.0, -1.0, 0.0, 0.0, -1.0, 0.0, 0.0, -1.0, 0.0, 0.0, -1.0, 0.0, 0.0, -1.0, 0.0, 0.0, -1.0, 0.0, 0.0, -1.0, 0.0, 0.0, -1.0, 0.0, 0.0, -1.0, 0.0, 0.0, -1.0, 0.0, 0.0, -1.0, 0.0, 0.0, -1.0, 0.0, 0.0, -1.0, 0.0, 0.0, -1.0, 0.0, 0.0, -1.0, 0.0, 0.0, -1.0, 0.0, 0.0, -1.0, 0.0, 0.0, -1.0, 0.0, 0.0, -1.0, 0.0, 0.0, -1.0, 0.0, 0.0, -1.0, 0.0, 0.0, -1.0, 0.0, 0.0, -1.0, 0.0, 0.0, -1.0, 0.0, 0.0, -1.0, 0.0, 0.0, -1.0, 0.0, 0.0, -1.0, 0.0, 0.0, -1.0, 0.0, 0.0, -1.0, 0.0, 0.0, -1.0, 0.0, 0.0, -1.0, 0.0, 0.0, -1.0, 0.0, 0.0, -1.0, 0.0, 0.0, -1.0, 0.0, 0.0, -1.0, 0.0, 0.0, -1.0, 0.0, 0.0, -1.0, 0.0, 0.0, -1.0, 0.0, 0.0, -1.0, 0.0, 0.0, -1.0, 0.0, 0.0, -1.0, 0.0, 0.0, -1.0, 0.0, 0.0, -1.0, 0.0, 0.0, -1.0, 0.0, 0.0, -1.0, 0.0, 0.0, -1.0, 0.0, 0.0, -1.0, 0.0, 0.0, -1.0, 0.0, 0.0, -1.0, 0.0, 0.0, -1.0, 0.0, 0.0, -1.0, 0.0, 0.0, -1.0, 0.0, 0.0, -1.0, 0.0, 0.0, -1.0, 0.0, 0.0, -1.0, 0.0, 0.0, -1.0, 0.0, 0.0, -1.0, 0.0, 0.0, -1.0, 0.0, 0.0, -1.0, 0.0, 0.0, -1.0, 0.0, 0.0, -1.0, 0.0, 0.0, -1.0, 0.0, 0.0, -1.0, 0.0, 0.0, -1.0, 0.0, 0.0, -1.0, 0.0, 0.0, -1.0, 0.0, 0.0, -1.0, 0.0, 0.0, -1.0, 0.0, 0.0, -1.0, 0.0, 0.0, -1.0, 0.0, 0.0, -1.0, 0.0, 0.0, -1.0, 0.0, 0.0, -1.0, 0.0, 0.0, -1.0, 0.0, 0.0, -1.0, 0.0, 0.0, -1.0, 0.0, 0.0, -1.0, 0.0, 0.0, -1.0, 0.0, 0.0, -1.0, 0.0, 0.0, -1.0, 0.0, 0.0, -1.0, 0.0, 0.0, -1.0, 0.0, 0.0, -1.0, 0.0, 0.0, -1.0, 0.0, 0.0, -1.0, 0.0, 0.0, -1.0, 0.0, 0.0, -1.0, 0.0, 0.0, -1.0, 0.0, 0.0, -1.0, 0.0, 0.0, -1.0, 0.0, 0.0, -1.0, 0.0, 0.0, -1.0, 0.0, 0.0, -1.0, 0.0, 0.0, -1.0, 0.0, 0.0, -1.0, 0.0, 0.0, -1.0, 0.0, 0.0, -1.0, 0.0, 0.0, -1.0, 0.0, 0.0, -1.0, 0.0, 0.0, -1.0, 0.0, 0.0, -1.0, 0.0, 0.0, -1.0, 0.0, 0.0, -1.0, 0.0, 0.0, -1.0, 0.0, 0.0, -1.0, 0.0, 0.0, -1.0, 0.0, 0.0, -1.0, 0.0, 0.0, -1.0, 0.0, 0.0, -1.0, 0.0, 0.0, 1.0, 0.0, 0.0, 1.0, 0.0, 0.0, 1.0, 0.0, 0.0, 1.0, 0.0, 0.0, 1.0, 0.0, 0.0, 1.0, 0.0, 0.0, 1.0, 0.0, 0.0, 1.0, 0.0, 0.0, 1.0, 0.0, 0.0, 1.0, 0.0, 0.0, 1.0, 0.0, 0.0, 1.0, 0.0, 0.0, 1.0, 0.0, 0.0, 1.0, 0.0, 0.0, 1.0, 0.0, 0.0, 1.0, 0.0, 0.0, 1.0, 0.0, 0.0, 1.0, 0.0, 0.0, 1.0, 0.0, 0.0, 1.0, 0.0, 0.0, 1.0, 0.0, 0.0, 1.0, 0.0, 0.0, 1.0, 0.0, 0.0, 1.0, 0.0, 0.0, 1.0, 0.0, 0.0, 1.0, 0.0, 0.0, 1.0, 0.0, 0.0, 1.0, 0.0, 0.0, 1.0, 0.0, 0.0, 1.0, 0.0, 0.0, 1.0, 0.0, 0.0, 1.0, 0.0, 0.0, 1.0, 0.0, 0.0, 1.0, 0.0, 0.0, 1.0, 0.0, 0.0, 1.0, 0.0, 0.0, 1.0, 0.0, 0.0, 1.0, 0.0, 0.0, 1.0, 0.0, 0.0, 1.0, 0.0, 0.0, 1.0, 0.0, 0.0, 1.0, 0.0, 0.0, 1.0, 0.0, 0.0, 1.0, 0.0, 0.0, 1.0, 0.0, 0.0, 1.0, 0.0, 0.0, 1.0, 0.0, 0.0, 1.0, 0.0, 0.0, 1.0, 0.0, 0.0, 1.0, 0.0, 0.0, 1.0, 0.0, 0.0, 1.0, 0.0, 0.0, 1.0, 0.0, 0.0, 1.0, 0.0, 0.0, 1.0, 0.0, 0.0, 1.0, 0.0, 0.0, 1.0, 0.0, 0.0, 1.0, 0.0, 0.0, 1.0, 0.0, 0.0, 1.0, 0.0, 0.0, 1.0, 0.0, 0.0, 1.0, 0.0, 0.0, 1.0, 0.0, 0.0, 1.0, 0.0, 0.0, 1.0, 0.0, 0.0, 1.0, 0.0, 0.0, 1.0, 0.0, 0.0, 1.0, 0.0, 0.0, 1.0, 0.0, 0.0, 1.0, 0.0, 0.0, 1.0, 0.0, 0.0, 1.0, 0.0, 0.0, 1.0, 0.0, 0.0, 1.0, 0.0, 0.0, 1.0, 0.0, 0.0, 1.0, 0.0, 0.0, 1.0, 0.0, 0.0, 1.0, 0.0, 0.0, 1.0, 0.0, 0.0, 1.0, 0.0, 0.0, 1.0, 0.0, 0.0, 1.0, 0.0, 0.0, 1.0, 0.0, 0.0, 1.0, 0.0, 0.0, 1.0, 0.0, 0.0, 1.0, 0.0, 0.0, 1.0, 0.0, 0.0, 1.0, 0.0, 0.0, 1.0, 0.0, 0.0, 1.0, 0.0, 0.0, 1.0, 0.0, 0.0, 1.0, 0.0, 0.0, 1.0, 0.0, 0.0, 1.0, 0.0, 0.0, 1.0, 0.0, 0.0, 1.0, 0.0, 0.0, 1.0, 0.0, 0.0, 1.0, 0.0, 0.0, 1.0, 0.0, 0.0, 1.0, 0.0, 0.0, 1.0, 0.0, 0.0, 1.0, 0.0, 0.0, 1.0, 0.0, 0.0, 1.0, 0.0, 0.0, 1.0, 0.0, 0.0, 1.0, 0.0, 0.0, 1.0, 0.0, 0.0, 1.0, 0.0, 0.0, 1.0, 0.0, 0.0, 1.0, 0.0, 0.0, 1.0, 0.0, 0.0, 1.0, 0.0, 0.0, 1.0, 0.0, 0.0, 1.0, 0.0, 0.0, 1.0, 0.0, 0.0, 1.0, 0.0, 0.0, 1.0, 0.0, 0.0, 1.0, 0.0, 0.0, 1.0, 0.0, 0.0, 1.0, 0.0, 0.0, 1.0, 0.0, 0.0, 1.0, 0.0, 0.0, 1.0, 0.0, 0.0, 1.0, 0.0, 0.0, 1.0, 0.0, 0.0, 1.0, 0.0, 0.0, 1.0, 0.0, 0.0, 1.0, 0.0, 0.0, 1.0, 0.0, 0.0, 1.0, 0.0, 0.0, 1.0, 0.0, 0.0, 1.0, 0.0, 0.0, 1.0, 0.0, 0.0, 1.0, 0.0, 0.0, 1.0, 0.0, 0.0, 1.0, 0.0, 0.0, 1.0, 0.0, 0.0, 1.0, 0.0, 0.0, 1.0, 0.0, 0.0, 1.0, 0.0, 0.0, 1.0, 0.0, 0.0, 1.0, 0.0, 0.0, 1.0, 0.0, 0.0, 1.0, 0.0, 0.0, 1.0, 0.0, 0.0, 1.0, 0.0, 0.0, 1.0, 0.0, 0.0, 1.0, 0.0, 0.0, 1.0, 0.0, 0.0, 1.0, 0.0, 0.0, 1.0, 0.0, 0.0, 1.0, 0.0, 0.0, 1.0, 0.0, 0.0, 1.0, 0.0, 0.0, 1.0, 0.0, 0.0, 1.0, 0.0, 0.0, 1.0, 0.0, 0.0, 1.0, 0.0, 0.0, 1.0, 0.0, 0.0, 1.0, 0.0, 0.0, 1.0, 0.0, 0.0, 1.0, 0.0, 0.0, 1.0, 0.0, 0.0, 1.0, 0.0, 0.0, 1.0, 0.0, 0.0, 1.0, 0.0, 0.0, 1.0, 0.0, 0.0, 1.0, 0.0, 0.0, 1.0, 0.0, 0.0, 1.0, 0.0, 0.0, 1.0, 0.0, 0.0, 1.0, 0.0, 0.0, 1.0, 0.0, 0.0, 1.0, 0.0, 0.0, 1.0, 0.0, 0.0, 1.0, 0.0, 0.0, 1.0, 0.0, 0.0, 1.0, 0.0, 0.0, 1.0, 0.0, 0.0, 1.0, 0.0, 0.0, 1.0, 0.0, 0.0, 1.0, 0.0, 0.0, 1.0, 0.0, 0.0, 1.0, 0.0, 0.0, 1.0, 0.0, 0.0, 1.0, 0.0, 0.0, 1.0, 0.0, 0.0, 1.0, 0.0, 0.0, 1.0, 0.0, 0.0, 1.0, 0.0, 0.0, 1.0, 0.0, 0.0, 1.0, 0.0, 0.0, 1.0, 0.0, 0.0, 1.0, 0.0, 0.0, 1.0, 0.0, 0.0, 1.0, 0.0, 0.0, 1.0, 0.0, 0.0, 1.0, 0.0, 0.0, 1.0, 0.0, 0.0, 1.0, 0.0, 0.0, 1.0, 0.0, 0.0, 1.0, 0.0, 0.0, 1.0, 0.0, 0.0, 1.0, 0.0, 0.0, 1.0, 0.0, 0.0, 1.0, 0.0, 0.0, 1.0, 0.0, 0.0, 1.0, 0.0])] * 3)])
arm_armature = bpy.data.armatures.new('Armature')  # bones are not reproduced

# ---- objects
ob_armature = bpy.data.objects.new('armature', arm_armature)
ob_base = bpy.data.objects.new('base', me_base)

# ---- transforms, parenting, visibility, modifiers, constraints
ob_armature.location = (0.0, 0.0, 0.0)
ob_armature.show_in_front = True
ob_armature.lineart.crease_threshold = 0.0
ob_base.parent = ob_armature
ob_base.location = (0.0, 0.0, 0.0)
ob_base.rotation_euler = (1.571, -0.0, 0.0)
ob_base.scale = (0.2204, 0.2204, 0.2204)
ob_base.lineart.crease_threshold = 0.0
_vg = ob_base.vertex_groups.new(name='hips')
for _i, _w in zip([40, 41, 42, 43, 53, 57, 63, 64, 65, 152, 153, 156, 157, 162, 163, 164, 186, 188, 189, 190, 196, 197, 198, 260], [0.0564, 0.5316, 0.1457, 0.1468, 0.07163, 0.06563, 0.05645, 0.5317, 0.1467, 0.718, 0.06338, 0.09999, 0.09999, 0.06339, 0.718, 0.1457, 0.5388, 0.7559, 0.7559, 0.103, 0.06625, 0.5389, 0.103, 0.07161]): _vg.add([_i], _w, 'REPLACE')
_vg = ob_base.vertex_groups.new(name='spine')
for _i, _w in zip([41, 42, 43, 44, 64, 65, 66, 152, 154, 155, 156, 157, 158, 163, 164, 186, 187, 188, 189, 190, 192, 197, 198, 200], [0.1497, 0.5363, 0.5341, 0.03243, 0.1497, 0.5338, 0.05375, 0.1109, 0.09321, 0.05366, 0.7424, 0.7424, 0.09318, 0.1109, 0.5363, 0.1459, 0.0874, 0.09564, 0.09564, 0.7432, 0.08729, 0.1459, 0.7432, 0.02981]): _vg.add([_i], _w, 'REPLACE')
_vg = ob_base.vertex_groups.new(name='chest')
for _i, _w in zip([42, 43, 44, 58, 65, 66, 154, 155, 156, 157, 158, 159, 164, 187, 190, 191, 192, 198, 199, 200], [0.01806, 0.01401, 0.04594, 0.02398, 0.0134, 0.06072, 0.6724, 0.06065, 0.08181, 0.08184, 0.6721, 0.02882, 0.01796, 0.6892, 0.08224, 0.05492, 0.6892, 0.08221, 0.05643, 0.04291]): _vg.add([_i], _w, 'REPLACE')
_vg = ob_base.vertex_groups.new(name='neck')
for _i, _w in zip([1, 2, 3, 4, 5, 6, 7, 8, 9, 10, 11, 12, 13, 15, 29, 31, 49, 58, 59, 68, 74, 75, 76, 77, 78, 79, 81, 83, 98, 99, 100, 101, 102, 104, 105, 107, 110, 111, 112, 117, 118, 119, 122, 123, 129, 130, 132, 133, 141, 159, 171, 179, 187, 191, 192, 199, 204, 207, 208, 213, 216, 218, 219, 221, 224, 226, 231, 235, 267, 268, 269, 270, 271, 272, 273, 274, 275, 276, 277, 278, 279, 280, 281, 282, 283, 284, 285, 286, 287, 288, 289, 290, 291, 292, 293, 294, 295, 296, 297, 298, 299, 300, 301, 302, 303, 305, 308, 310, 311, 312], [0.05669, 0.0635, 0.122, 0.08357, 0.178, 0.1237, 0.05532, 0.04814, 0.0193, 0.007112, 0.003801, 0.04814, 0.03562, 0.005809, 0.0585, 0.02896, 0.4357, 0.05798, 0.1697, 0.06844, 0.1018, 0.04053, 0.06234, 0.06707, 0.02453, 0.06345, 0.007703, 0.01583, 0.0257, 0.1419, 0.08032, 0.04721, 0.008064, 0.08634, 0.08425, 0.005468, 0.1697, 0.08345, 0.04001, 0.08153, 0.02881, 0.03081, 0.1588, 0.03368, 0.08078, 0.03604, 0.07569, 0.03118, 0.08307, 0.06324, 0.05341, 0.05936, 0.08311, 0.7348, 0.08213, 0.7245, 0.03393, 0.09192, 0.09674, 0.02636, 0.0318, 0.06319, 0.06533, 0.02783, 0.0608, 0.01958, 0.01044, 0.003631, 0.1762, 0.1805, 0.2839, 0.1127, 0.1033, 0.13, 0.1438, 0.2106, 0.2702, 0.1916, 0.419, 0.2926, 0.2481, 0.1823, 0.3163, 0.1949, 0.2461, 0.1123, 0.1606, 0.1565, 0.1209, 0.1933, 0.09845, 0.1566, 0.08042, 0.1136, 0.06439, 0.1125, 0.05627, 0.04715, 0.06842, 0.06776, 0.03882, 0.009035, 0.03358, 0.0006637, 0.02337, 0.01683, 0.05847, 0.04595, 0.05433, 0.02244]): _vg.add([_i], _w, 'REPLACE')
_vg = ob_base.vertex_groups.new(name='head')
for _i, _w in zip([1, 2, 3, 4, 5, 6, 7, 8, 9, 10, 11, 12, 13, 14, 15, 16, 17, 18, 19, 20, 21, 22, 23, 24, 25, 26, 27, 28, 29, 30, 31, 32, 33, 34, 35, 36, 37, 45, 46, 47, 48, 49, 58, 59, 67, 68, 69, 70, 71, 72, 73, 74, 75, 76, 77, 78, 79, 80, 81, 82, 83, 84, 85, 86, 87, 88, 89, 90, 91, 92, 93, 94, 95, 96, 97, 98, 99, 100, 101, 102, 103, 104, 105, 106, 107, 108, 109, 110, 111, 112, 113, 114, 115, 116, 117, 118, 119, 120, 121, 122, 123, 124, 125, 126, 127, 128, 129, 130, 131, 132, 133, 134, 135, 136, 137, 138, 141, 159, 171, 177, 191, 199, 204, 207, 208, 209, 210, 211, 212, 213, 214, 215, 216, 217, 218, 219, 220, 221, 222, 223, 224, 225, 226, 227, 228, 229, 230, 231, 232, 233, 234, 235, 236, 237, 238, 239, 240, 241, 242, 243, 244, 245, 246, 247, 248, 249, 250, 251, 252, 253, 254, 267, 268, 269, 270, 271, 272, 273, 274, 275, 276, 277, 278, 279, 280, 281, 282, 283, 284, 285, 286, 287, 288, 289, 290, 291, 292, 293, 294, 295, 296, 297, 298, 299, 300, 301, 302, 303, 304, 305, 310, 311, 312, 313, 314, 315, 316, 317, 318, 319, 320, 321, 322, 323, 324, 325, 326, 327, 328, 329, 330, 331, 332, 333, 334, 335, 336, 337, 338, 339, 340, 341, 342, 343, 344, 345], [0.9398, 0.9324, 0.87, 0.9113, 0.8138, 0.8675, 0.9399, 0.9476, 0.9625, 0.9696, 0.9713, 0.9478, 0.9543, 0.9772, 0.9695, 0.9821, 0.9851, 0.974, 0.9855, 0.9817, 0.9891, 0.9835, 0.9915, 0.9918, 0.9887, 0.9925, 0.9902, 0.9934, 0.9356, 0.974, 0.9561, 0.9836, 0.9787, 0.989, 0.9931, 0.9961, 0.9944, 0.9937, 0.9928, 0.9969, 0.9962, 0.5078, 0.008174, 0.7913, 0.9968, 0.9209, 0.975, 0.9794, 0.9919, 0.9956, 0.9968, 0.8867, 0.9491, 0.9288, 0.9266, 0.959, 0.9303, 0.9727, 0.9676, 0.9758, 0.9634, 0.9811, 0.9832, 0.977, 0.9874, 0.9786, 0.9911, 0.9857, 0.9889, 0.993, 0.9904, 0.993, 0.9938, 0.9923, 0.9952, 0.9578, 0.848, 0.9143, 0.9478, 0.969, 0.9897, 0.9066, 0.9096, 0.9858, 0.9702, 0.9829, 0.9946, 0.8169, 0.9086, 0.9513, 0.9778, 0.9741, 0.9935, 0.9918, 0.9101, 0.9567, 0.9559, 0.9887, 0.9884, 0.8261, 0.9541, 0.9783, 0.9868, 0.9925, 0.996, 0.9937, 0.9114, 0.9529, 0.9758, 0.9173, 0.9555, 0.9734, 0.9737, 0.9845, 0.9848, 0.9909, 0.9123, 0.01115, 0.9406, 0.9958, 0.05964, 0.0631, 0.953, 0.9002, 0.893, 0.9868, 0.9908, 0.9911, 0.9973, 0.9565, 0.993, 0.99, 0.9552, 0.98, 0.9293, 0.9255, 0.9898, 0.9557, 0.9952, 0.9975, 0.928, 0.9964, 0.9592, 0.9976, 0.994, 0.9959, 0.9944, 0.965, 0.987, 0.9889, 0.9848, 0.9699, 0.9854, 0.9812, 0.9916, 0.9729, 0.9889, 0.9875, 0.9924, 0.9942, 0.9836, 0.9829, 0.9927, 0.974, 0.989, 0.9893, 0.9944, 0.9926, 0.9823, 0.9833, 0.9879, 0.8047, 0.8014, 0.6811, 0.8768, 0.8872, 0.8583, 0.8477, 0.7747, 0.7116, 0.7955, 0.5142, 0.6755, 0.7299, 0.8028, 0.6604, 0.7817, 0.7204, 0.8717, 0.8204, 0.8293, 0.8567, 0.7662, 0.8842, 0.8169, 0.9091, 0.8709, 0.9246, 0.8651, 0.9339, 0.9435, 0.9269, 0.9282, 0.9505, 0.9662, 0.9519, 0.9712, 0.9574, 0.9745, 0.961, 0.9491, 0.9421, 0.9595, 0.9908, 0.9935, 0.9941, 0.9954, 0.9962, 0.9943, 0.9929, 0.9959, 0.9975, 0.9974, 0.9951, 0.9939, 0.9944, 0.9962, 0.9988, 0.9966, 0.9953, 0.9962, 0.9939, 0.9954, 0.9973, 0.9989, 0.9976, 0.9989, 0.9965, 0.9947, 0.9975, 0.9981, 0.9988, 0.9979, 0.9982, 0.9976, 0.9973]): _vg.add([_i], _w, 'REPLACE')
_vg = ob_base.vertex_groups.new(name='shoulder.L')
for _i, _w in zip([58, 66, 158, 159, 165, 166, 199, 277, 308], [0.8087, 0.06558, 0.0938, 0.03524, 0.07278, 0.7002, 0.06364, 0.05435, 0.06103]): _vg.add([_i], _w, 'REPLACE')
_vg = ob_base.vertex_groups.new(name='upper_arm.L')
for _i, _w in zip([64, 65, 66, 156, 158, 164, 165, 166, 167, 168, 170, 192, 197, 198, 199, 200, 201, 202, 264, 308, 309], [0.04716, 0.2126, 0.7855, 0.01135, 0.08805, 0.1982, 0.8122, 0.2473, 0.09371, 0.8731, 0.09735, 0.09824, 0.0504, 0.01548, 0.06948, 0.8749, 0.9145, 0.8943, 0.07626, 0.8508, 0.08659]): _vg.add([_i], _w, 'REPLACE')
_vg = ob_base.vertex_groups.new(name='forearm.L')
for _i, _w in zip([165, 167, 168, 169, 170, 201, 202, 203, 205, 264, 266, 309], [0.09624, 0.8056, 0.08903, 0.09235, 0.7883, 0.06799, 0.07865, 0.07398, 0.08251, 0.8457, 0.08565, 0.8227]): _vg.add([_i], _w, 'REPLACE')
_vg = ob_base.vertex_groups.new(name='hand.L')
for _i, _w in zip([167, 169, 170, 172, 173, 203, 205, 206, 264, 265, 266, 309], [0.09737, 0.8956, 0.1061, 0.9782, 0.9758, 0.919, 0.9085, 0.9794, 0.07692, 0.982, 0.9041, 0.08847]): _vg.add([_i], _w, 'REPLACE')
_vg = ob_base.vertex_groups.new(name='shoulder.R')
for _i, _w in zip([49, 58, 142, 145, 154, 155, 159, 179, 191], [0.03985, 0.02815, 0.07261, 0.6987, 0.09216, 0.06508, 0.7942, 0.06068, 0.06051]): _vg.add([_i], _w, 'REPLACE')
_vg = ob_base.vertex_groups.new(name='upper_arm.R')
for _i, _w in zip([41, 42, 43, 44, 142, 143, 144, 145, 146, 154, 155, 157, 175, 176, 178, 179, 186, 187, 190, 191, 307], [0.04707, 0.1982, 0.2118, 0.8708, 0.8122, 0.09735, 0.09371, 0.2474, 0.8732, 0.08823, 0.786, 0.01137, 0.07624, 0.08658, 0.9142, 0.8503, 0.05023, 0.09759, 0.01517, 0.06729, 0.8943]): _vg.add([_i], _w, 'REPLACE')
_vg = ob_base.vertex_groups.new(name='forearm.R')
for _i, _w in zip([140, 142, 143, 144, 146, 174, 175, 176, 178, 262, 263, 307], [0.09235, 0.09624, 0.7883, 0.8056, 0.08903, 0.08251, 0.8457, 0.8227, 0.068, 0.07398, 0.08565, 0.07865]): _vg.add([_i], _w, 'REPLACE')
_vg = ob_base.vertex_groups.new(name='hand.R')
for _i, _w in zip([0, 139, 140, 143, 144, 174, 175, 176, 261, 262, 263, 306], [0.9758, 0.9782, 0.8956, 0.1061, 0.09737, 0.9085, 0.07692, 0.08847, 0.982, 0.919, 0.9041, 0.9794]): _vg.add([_i], _w, 'REPLACE')
_vg = ob_base.vertex_groups.new(name='thigh.L')
for _i, _w in zip([52, 53, 54, 57, 61, 62, 63, 64, 65, 160, 161, 162, 163, 164, 189, 194, 195, 196, 197, 260], [0.8925, 0.8321, 0.9045, 0.06528, 0.09352, 0.09665, 0.9064, 0.2435, 0.0596, 0.8884, 0.08788, 0.8926, 0.1222, 0.06033, 0.1084, 0.08427, 0.8986, 0.8486, 0.2422, 0.07233]): _vg.add([_i], _w, 'REPLACE')
_vg = ob_base.vertex_groups.new(name='shin.L')
for _i, _w in zip([50, 51, 52, 54, 60, 61, 62, 160, 161, 193, 194, 195, 256, 257, 258, 259], [0.9025, 0.9061, 0.09119, 0.08202, 0.8926, 0.8958, 0.8917, 0.09932, 0.9019, 0.8963, 0.9065, 0.09122, 0.08857, 0.1083, 0.09882, 0.08641]): _vg.add([_i], _w, 'REPLACE')
_vg = ob_base.vertex_groups.new(name='foot.L')
for _i, _w in zip([50, 256, 258, 259], [0.06482, 0.06459, 0.07316, 0.7782]): _vg.add([_i], _w, 'REPLACE')
_vg = ob_base.vertex_groups.new(name='toe.L')
_vg = ob_base.vertex_groups.new(name='heel.L')
for _i, _w in zip([51, 193, 256, 257, 258, 259], [0.07256, 0.07748, 0.8347, 0.7994, 0.08075, 0.07362]): _vg.add([_i], _w, 'REPLACE')
_vg = ob_base.vertex_groups.new(name='heel.02.L')
for _i, _w in zip([60, 257, 258, 259], [0.06888, 0.07699, 0.7461, 0.0609]): _vg.add([_i], _w, 'REPLACE')
_vg = ob_base.vertex_groups.new(name='thigh.R')
for _i, _w in zip([39, 40, 41, 42, 43, 53, 56, 57, 150, 151, 152, 153, 182, 183, 184, 185, 186, 188, 196, 260], [0.8884, 0.9066, 0.2435, 0.06034, 0.05965, 0.07236, 0.8925, 0.8502, 0.08788, 0.09665, 0.1222, 0.8926, 0.09352, 0.08428, 0.8987, 0.9046, 0.2423, 0.1085, 0.06605, 0.8321]): _vg.add([_i], _w, 'REPLACE')
_vg = ob_base.vertex_groups.new(name='shin.R')
for _i, _w in zip([38, 39, 55, 56, 147, 148, 149, 150, 151, 180, 181, 182, 183, 184, 185, 255], [0.09882, 0.09932, 0.9061, 0.09119, 0.08641, 0.8926, 0.9025, 0.9019, 0.8917, 0.1083, 0.8963, 0.8958, 0.9065, 0.09122, 0.08202, 0.08857]): _vg.add([_i], _w, 'REPLACE')
_vg = ob_base.vertex_groups.new(name='foot.R')
for _i, _w in zip([38, 147, 149, 255], [0.07316, 0.7782, 0.06482, 0.06459]): _vg.add([_i], _w, 'REPLACE')
_vg = ob_base.vertex_groups.new(name='toe.R')
_vg = ob_base.vertex_groups.new(name='heel.R')
for _i, _w in zip([38, 55, 147, 180, 181, 255], [0.08075, 0.07256, 0.07362, 0.7994, 0.07748, 0.8347]): _vg.add([_i], _w, 'REPLACE')
_vg = ob_base.vertex_groups.new(name='heel.02.R')
for _i, _w in zip([38, 147, 148, 180], [0.7461, 0.0609, 0.06888, 0.07699]): _vg.add([_i], _w, 'REPLACE')
_m = ob_base.modifiers.new('Armature', 'ARMATURE')
_m.object = ob_armature

# ---- collection membership
col_collection_1.objects.link(ob_armature)
col_collection_1.objects.link(ob_base)

# ---- scene / render settings (as saved in the file)
scene.frame_start = 1; scene.frame_end = 30; scene.frame_set(1)
scene.render.engine = 'BLENDER_EEVEE_NEXT'
scene.render.resolution_percentage = 50
scene.render.dither_intensity = 0.0
scene.cycles.use_denoising = False
scene.cycles.samples = 10
scene.cycles.sampling_pattern = 'TABULATED_SOBOL'
scene.cycles.light_sampling_threshold = 0.0
scene.cycles.use_adaptive_sampling = False
scene.cycles.use_light_tree = False
scene.cycles.blur_glossy = 0.0
scene.cycles.pixel_filter_type = 'GAUSSIAN'
scene.cycles.sample_clamp_indirect = 0.0
scene.view_settings.view_transform = 'Standard'
bpy.context.view_layer.update()

# ---- added for rendering (the .blend has no active camera and no usable light): camera, sun
cam_auto = bpy.data.cameras.new('AutoCamera')
cam_auto.lens = 50.0
cam_auto.sensor_width = 36.0
cam_auto.clip_end = 1000.0
ob_auto_camera = bpy.data.objects.new('AutoCamera', cam_auto)
scene.collection.objects.link(ob_auto_camera)
ob_auto_camera.location = (3.80572, -4.64028, 4.67734)
ob_auto_camera.rotation_euler = (1.09748, -7.21219e-08, 0.694738)
scene.camera = ob_auto_camera
light_auto_sun = bpy.data.lights.new('AutoSun', 'SUN')
light_auto_sun.energy = 3.0
light_auto_sun.angle = 0.0523599
ob_auto_sun = bpy.data.objects.new('AutoSun', light_auto_sun)
scene.collection.objects.link(ob_auto_sun)
ob_auto_sun.rotation_euler = (0.872665, 0.174533, 0.523599)
bpy.context.view_layer.update()
